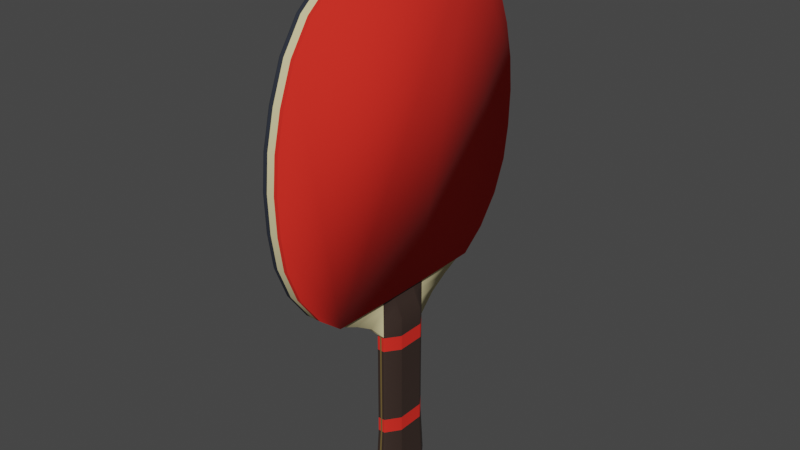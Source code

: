 # Source: Paddle.blend  (saved by Blender 3.6.11; exported with 4.5.12 LTS)
import bpy
from mathutils import Matrix  # noqa: F401  (used for matrix-valued properties, if any)

bpy.ops.wm.read_factory_settings(use_empty=True)
scene = bpy.context.scene
scene.name = 'Scene'

# ---- collections
col_collection = bpy.data.collections.new('Collection'); scene.collection.children.link(col_collection)

# ---- materials (node trees are filled in below, after node groups)
mat_red_rubber = bpy.data.materials.new('Red Rubber')
mat_red_rubber.use_transparent_shadow = False
mat_light_wood = bpy.data.materials.new('Light Wood')
mat_light_wood.use_transparent_shadow = False
mat_black_rubber = bpy.data.materials.new('Black Rubber')
mat_black_rubber.use_transparent_shadow = False
mat_drak_wood = bpy.data.materials.new('Drak Wood')
mat_drak_wood.use_transparent_shadow = False
mat_metal = bpy.data.materials.new('Metal')
mat_metal.use_transparent_shadow = False

# ---- material node trees
mat_red_rubber.use_nodes = True; mat_red_rubber.node_tree.nodes.clear()
_N = mat_red_rubber.node_tree.nodes; _L = mat_red_rubber.node_tree.links
n0 = _N.new('ShaderNodeBsdfPrincipled'); n0.name = 'Principled BSDF'; n0.location = (10, 300)
n0.distribution = 'GGX'
n0.subsurface_method = 'RANDOM_WALK_SKIN'
n0.inputs[0].default_value = (0.8, 0.0236, 0.01431, 1.0)
n0.inputs[2].default_value = 1.0
n0.inputs[3].default_value = 1.45
n0.inputs[13].default_value = 0.289
n0.inputs[27].default_value = (0.0, 0.0, 0.0, 1.0)
n0.inputs[28].default_value = 1.0
n1 = _N.new('ShaderNodeOutputMaterial'); n1.name = 'Material Output'; n1.location = (300, 300)
_L.new(n0.outputs[0], n1.inputs[0])
n1.is_active_output = True
mat_light_wood.use_nodes = True; mat_light_wood.node_tree.nodes.clear()
_N = mat_light_wood.node_tree.nodes; _L = mat_light_wood.node_tree.links
n0 = _N.new('ShaderNodeBsdfPrincipled'); n0.name = 'Principled BSDF'; n0.location = (10, 300)
n0.distribution = 'GGX'
n0.subsurface_method = 'RANDOM_WALK_SKIN'
n0.inputs[0].default_value = (0.7633, 0.6709, 0.3659, 1.0)
n0.inputs[2].default_value = 0.7202
n0.inputs[3].default_value = 1.45
n0.inputs[27].default_value = (0.0, 0.0, 0.0, 1.0)
n0.inputs[28].default_value = 1.0
n1 = _N.new('ShaderNodeOutputMaterial'); n1.name = 'Material Output'; n1.location = (300, 300)
_L.new(n0.outputs[0], n1.inputs[0])
n1.is_active_output = True
mat_black_rubber.use_nodes = True; mat_black_rubber.node_tree.nodes.clear()
_N = mat_black_rubber.node_tree.nodes; _L = mat_black_rubber.node_tree.links
n0 = _N.new('ShaderNodeBsdfPrincipled'); n0.name = 'Principled BSDF'; n0.location = (10, 300)
n0.distribution = 'GGX'
n0.subsurface_method = 'RANDOM_WALK_SKIN'
n0.inputs[0].default_value = (0.0241, 0.02883, 0.04129, 1.0)
n0.inputs[2].default_value = 0.8486
n0.inputs[3].default_value = 1.45
n0.inputs[13].default_value = 0.2615
n0.inputs[27].default_value = (0.0, 0.0, 0.0, 1.0)
n0.inputs[28].default_value = 1.0
n1 = _N.new('ShaderNodeOutputMaterial'); n1.name = 'Material Output'; n1.location = (300, 300)
_L.new(n0.outputs[0], n1.inputs[0])
n1.is_active_output = True
mat_drak_wood.use_nodes = True; mat_drak_wood.node_tree.nodes.clear()
_N = mat_drak_wood.node_tree.nodes; _L = mat_drak_wood.node_tree.links
n0 = _N.new('ShaderNodeBsdfPrincipled'); n0.name = 'Principled BSDF'; n0.location = (10, 300)
n0.distribution = 'GGX'
n0.subsurface_method = 'RANDOM_WALK_SKIN'
n0.inputs[0].default_value = (0.03942, 0.02404, 0.01883, 1.0)
n0.inputs[3].default_value = 1.45
n0.inputs[27].default_value = (0.0, 0.0, 0.0, 1.0)
n0.inputs[28].default_value = 1.0
n1 = _N.new('ShaderNodeOutputMaterial'); n1.name = 'Material Output'; n1.location = (300, 300)
_L.new(n0.outputs[0], n1.inputs[0])
n1.is_active_output = True
mat_metal.use_nodes = True; mat_metal.node_tree.nodes.clear()
_N = mat_metal.node_tree.nodes; _L = mat_metal.node_tree.links
n0 = _N.new('ShaderNodeBsdfPrincipled'); n0.name = 'Principled BSDF'; n0.location = (10, 300)
n0.distribution = 'GGX'
n0.subsurface_method = 'RANDOM_WALK_SKIN'
n0.inputs[0].default_value = (0.6166, 0.4204, 0.144, 1.0)
n0.inputs[1].default_value = 0.789
n0.inputs[2].default_value = 0.2339
n0.inputs[3].default_value = 1.45
n0.inputs[27].default_value = (0.0, 0.0, 0.0, 1.0)
n0.inputs[28].default_value = 1.0
n1 = _N.new('ShaderNodeOutputMaterial'); n1.name = 'Material Output'; n1.location = (300, 300)
_L.new(n0.outputs[0], n1.inputs[0])
n1.is_active_output = True

# ---- world
world_world = bpy.data.worlds.new('World'); scene.world = world_world
world_world.use_nodes = True; world_world.node_tree.nodes.clear()
_N = world_world.node_tree.nodes; _L = world_world.node_tree.links
n0 = _N.new('ShaderNodeOutputWorld'); n0.name = 'World Output'; n0.location = (300, 300)
n1 = _N.new('ShaderNodeBackground'); n1.name = 'Background'; n1.location = (10, 300)
n1.inputs[0].default_value = (0.05088, 0.05088, 0.05088, 1.0)
_L.new(n1.outputs[0], n0.inputs[0])
n0.is_active_output = True
world_world.color = (0.05088, 0.05088, 0.05088)
world_world.use_sun_shadow = False
world_world.sun_shadow_jitter_overblur = 0.0

# ---- meshes
me_cylinder_002 = bpy.data.meshes.new('Cylinder.002')
me_cylinder_002.from_pydata([(0.1627, 0.0, -0.008), (0.1627, 0.0, 0.008), (0.1627, -0.01432, -0.008), (0.1627, -0.01432, 0.008), (0.1627, -0.02809, -0.008), (0.1627, -0.02809, 0.008), (0.1618, -0.09074, -0.008), (0.1618, -0.09074, 0.008), (0.1419, -0.1157, -0.008), (0.1419, -0.1157, 0.008), (0.1129, -0.1372, -0.008), (0.1129, -0.1372, 0.008), (0.08006, -0.1506, -0.008), (0.08006, -0.1506, 0.008), (0.04649, -0.1558, -0.008), (0.04649, -0.1558, 0.008), (0.01023, -0.1572, -0.008), (0.01023, -0.1572, 0.008), (-0.02371, -0.1541, -0.008), (-0.02371, -0.1541, 0.008), (-0.05882, -0.1458, -0.008), (-0.05882, -0.1458, 0.008), (-0.09428, -0.1322, -0.008), (-0.09428, -0.1322, 0.008), (-0.1234, -0.1123, -0.008), (-0.1234, -0.1123, 0.008), (-0.1445, -0.08657, -0.008), (-0.1445, -0.08657, 0.008), (-0.1594, -0.05922, -0.008), (-0.1594, -0.05922, 0.008), (-0.1676, -0.03109, -0.008), (-0.1676, -0.03109, 0.008), (-0.17, 0.0, -0.008), (-0.17, 0.0, 0.008), (0.1627, 0.01432, -0.008), (0.1627, 0.01432, 0.008), (0.1627, 0.02809, -0.008), (0.1627, 0.02809, 0.008), (0.1618, 0.09074, -0.008), (0.1618, 0.09074, 0.008), (0.1419, 0.1157, -0.008), (0.1419, 0.1157, 0.008), (0.1129, 0.1372, -0.008), (0.1129, 0.1372, 0.008), (0.08006, 0.1506, -0.008), (0.08006, 0.1506, 0.008), (0.04649, 0.1558, -0.008), (0.04649, 0.1558, 0.008), (0.01023, 0.1572, -0.008), (0.01023, 0.1572, 0.008), (-0.02371, 0.1541, -0.008), (-0.02371, 0.1541, 0.008), (-0.05882, 0.1458, -0.008), (-0.05882, 0.1458, 0.008), (-0.09428, 0.1322, -0.008), (-0.09428, 0.1322, 0.008), (-0.1234, 0.1123, -0.008), (-0.1234, 0.1123, 0.008), (-0.1445, 0.08657, -0.008), (-0.1445, 0.08657, 0.008), (-0.1594, 0.05922, -0.008), (-0.1594, 0.05922, 0.008), (-0.1676, 0.03109, -0.008), (-0.1676, 0.03109, 0.008), (0.1627, 0.0, 0.003635), (0.1627, 0.0, -0.003635), (0.1627, -0.01432, 0.003635), (0.1627, -0.01432, -0.003635), (0.1627, -0.02809, 0.003635), (0.1627, -0.02809, -0.003635), (0.1618, -0.09074, 0.003635), (0.1618, -0.09074, -0.003635), (0.1419, -0.1157, 0.003787), (0.1419, -0.1157, -0.003787), (0.1129, -0.1372, 0.003787), (0.1129, -0.1372, -0.003787), (0.08006, -0.1506, 0.003787), (0.08006, -0.1506, -0.003787), (0.04649, -0.1558, 0.003787), (0.04649, -0.1558, -0.003787), (0.01023, -0.1572, 0.003787), (0.01023, -0.1572, -0.003787), (-0.02371, -0.1541, 0.003787), (-0.02371, -0.1541, -0.003787), (-0.05882, -0.1458, 0.003787), (-0.05882, -0.1458, -0.003787), (-0.09428, -0.1322, 0.003787), (-0.09428, -0.1322, -0.003787), (-0.1234, -0.1123, 0.003787), (-0.1234, -0.1123, -0.003787), (-0.1445, -0.08657, 0.003787), (-0.1445, -0.08657, -0.003787), (-0.1594, -0.05922, 0.003787), (-0.1594, -0.05922, -0.003787), (-0.1676, -0.03109, 0.003787), (-0.1676, -0.03109, -0.003787), (-0.17, 0.0, 0.003787), (-0.17, 0.0, -0.003787), (0.1627, 0.01432, 0.003635), (0.1627, 0.01432, -0.003635), (0.1627, 0.02809, 0.003635), (0.1627, 0.02809, -0.003635), (0.1618, 0.09074, 0.003635), (0.1618, 0.09074, -0.003635), (0.1419, 0.1157, 0.003787), (0.1419, 0.1157, -0.003787), (0.1129, 0.1372, 0.003787), (0.1129, 0.1372, -0.003787), (0.08006, 0.1506, 0.003787), (0.08006, 0.1506, -0.003787), (0.04649, 0.1558, 0.003787), (0.04649, 0.1558, -0.003787), (0.01023, 0.1572, 0.003787), (0.01023, 0.1572, -0.003787), (-0.02371, 0.1541, 0.003787), (-0.02371, 0.1541, -0.003787), (-0.05882, 0.1458, 0.003787), (-0.05882, 0.1458, -0.003787), (-0.09428, 0.1322, 0.003787), (-0.09428, 0.1322, -0.003787), (-0.1234, 0.1123, 0.003787), (-0.1234, 0.1123, -0.003787), (-0.1445, 0.08657, 0.003787), (-0.1445, 0.08657, -0.003787), (-0.1594, 0.05922, 0.003787), (-0.1594, 0.05922, -0.003787), (-0.1676, 0.03109, 0.003787), (-0.1676, 0.03109, -0.003787), (0.1743, -4.971e-10, 0.008136), (0.1743, -4.971e-10, -0.008136), (0.1743, -0.01432, 0.008136), (0.1743, -0.01432, -0.008136), (0.1743, -0.02809, 0.003635), (0.1743, -0.02809, -0.003635), (0.1743, -0.06426, 0.003635), (0.1743, -0.06426, -0.003635), (0.1743, 0.01432, 0.008136), (0.1743, 0.01432, -0.008136), (0.1743, 0.02809, 0.003635), (0.1743, 0.02809, -0.003635), (0.1743, 0.06426, 0.003635), (0.1743, 0.06426, -0.003635), (0.1861, -6.033e-10, 0.01363), (0.1861, -6.033e-10, -0.01363), (0.1861, -0.01432, 0.01363), (0.1861, -0.01432, -0.01363), (0.1861, -0.02809, 0.003635), (0.1861, -0.02809, -0.003635), (0.1861, -0.045, 0.003635), (0.1861, -0.045, -0.003635), (0.1861, 0.01432, 0.01363), (0.1861, 0.01432, -0.01363), (0.1861, 0.02809, 0.003635), (0.1861, 0.02809, -0.003635), (0.1861, 0.045, 0.003635), (0.1861, 0.045, -0.003635), (0.2035, -4.049e-10, 0.01363), (0.2035, -4.049e-10, -0.01363), (0.2035, -0.01432, 0.01363), (0.2035, -0.01432, -0.01363), (0.2035, -0.02809, 0.003635), (0.2035, -0.02809, -0.003635), (0.2035, 0.01432, 0.01363), (0.2035, 0.01432, -0.01363), (0.2035, 0.02809, 0.003635), (0.2035, 0.02809, -0.003635), (0.3134, -4.049e-10, 0.01363), (0.3134, -4.049e-10, -0.01363), (0.3134, -0.01432, 0.01363), (0.3134, -0.01432, -0.01363), (0.3134, -0.02809, 0.003635), (0.3134, -0.02809, -0.003635), (0.3134, 0.01432, 0.01363), (0.3134, 0.01432, -0.01363), (0.3134, 0.02809, 0.003635), (0.3134, 0.02809, -0.003635), (0.3653, -3.052e-10, 0.01535), (0.3653, -3.052e-10, -0.01535), (0.3653, -0.01614, 0.01535), (0.3653, -0.01614, -0.01535), (0.3653, -0.03165, 0.004096), (0.3653, -0.03165, -0.004096), (0.3653, 0.01614, 0.01535), (0.3653, 0.01614, -0.01535), (0.3653, 0.03165, 0.004096), (0.3653, 0.03165, -0.004096), (0.1627, -0.01289, -0.008), (0.1627, -0.01289, 0.008), (0.1627, -0.01289, -0.003635), (0.1627, -0.01289, 0.003635), (0.1743, -0.01289, -0.008136), (0.1743, -0.01289, 0.008136), (0.1861, -0.01289, -0.01363), (0.1861, -0.01289, 0.01363), (0.2035, -0.01289, -0.01363), (0.2035, -0.01289, 0.01363), (0.3134, -0.01289, -0.01363), (0.3134, -0.01289, 0.01363), (0.3653, -0.01452, -0.01535), (0.3653, -0.01452, 0.01535), (0.1627, 0.01289, -0.008), (0.1627, 0.01289, 0.008), (0.1627, 0.01289, -0.003635), (0.1627, 0.01289, 0.003635), (0.1743, 0.01289, -0.008136), (0.1743, 0.01289, 0.008136), (0.1861, 0.01289, -0.01363), (0.1861, 0.01289, 0.01363), (0.2035, 0.01289, -0.01363), (0.2035, 0.01289, 0.01363), (0.3134, 0.01289, -0.01363), (0.3134, 0.01289, 0.01363), (0.3653, 0.01452, -0.01535), (0.3653, 0.01452, 0.01535), (0.1627, -0.02671, -0.008), (0.1627, -0.02671, 0.008), (0.1627, -0.02671, -0.003635), (0.1627, -0.02671, 0.003635), (0.1743, -0.02671, -0.004085), (0.1743, -0.02671, 0.004085), (0.1861, -0.02671, -0.004634), (0.1861, -0.02671, 0.004634), (0.2035, -0.02671, -0.004634), (0.2035, -0.02671, 0.004634), (0.3134, -0.02671, -0.004634), (0.3134, -0.02671, 0.004634), (0.3653, -0.0301, -0.005221), (0.3653, -0.0301, 0.005221), (0.1627, 0.02671, -0.008), (0.1627, 0.02671, 0.008), (0.1627, 0.02671, -0.003635), (0.1627, 0.02671, 0.003635), (0.1743, 0.02671, -0.004085), (0.1743, 0.02671, 0.004085), (0.1861, 0.02671, -0.004634), (0.1861, 0.02671, 0.004634), (0.2035, 0.02671, -0.004634), (0.2035, 0.02671, 0.004634), (0.3134, 0.02671, -0.004634), (0.3134, 0.02671, 0.004634), (0.3653, 0.0301, -0.005221), (0.3653, 0.0301, 0.005221), (0.163, -0.08809, 0.003635), (0.1639, 0.02809, 0.003635), (0.1639, 0.01432, 0.004085), (0.163, -0.08809, -0.003635), (0.1639, -0.02809, -0.003635), (0.1639, -0.02809, 0.003635), (0.1639, 0.01432, -0.004085), (0.1639, -4.971e-11, -0.004085), (0.1639, -0.01432, -0.004085), (0.1639, -4.971e-11, 0.004085), (0.1639, -0.01432, 0.004085), (0.163, 0.08809, -0.003635), (0.1639, 0.02809, -0.003635), (0.163, 0.08809, 0.003635), (0.1639, -0.01289, 0.004085), (0.1639, -0.01289, -0.004085), (0.1639, 0.01289, -0.004085), (0.1639, 0.01289, 0.004085), (0.1639, -0.02671, 0.00368), (0.1639, -0.02671, -0.00368), (0.1639, 0.02671, -0.00368), (0.1639, 0.02671, 0.00368), (0.1627, 0.0, -0.007345), (0.1627, -0.01432, -0.007345), (0.1627, -0.02809, -0.007345), (0.1618, -0.09074, -0.007345), (0.1419, -0.1157, -0.007368), (0.1129, -0.1372, -0.007368), (0.08006, -0.1506, -0.007368), (0.04649, -0.1558, -0.007368), (0.01023, -0.1572, -0.007368), (-0.02371, -0.1541, -0.007368), (-0.05882, -0.1458, -0.007368), (-0.09428, -0.1322, -0.007368), (-0.1234, -0.1123, -0.007368), (-0.1445, -0.08657, -0.007368), (-0.1594, -0.05922, -0.007368), (-0.1676, -0.03109, -0.007368), (-0.17, 0.0, -0.007368), (0.1627, 0.01432, -0.007345), (0.1627, 0.02809, -0.007345), (0.1618, 0.09074, -0.007345), (0.1419, 0.1157, -0.007368), (0.1129, 0.1372, -0.007368), (0.08006, 0.1506, -0.007368), (0.04649, 0.1558, -0.007368), (0.01023, 0.1572, -0.007368), (-0.02371, 0.1541, -0.007368), (-0.05882, 0.1458, -0.007368), (-0.09428, 0.1322, -0.007368), (-0.1234, 0.1123, -0.007368), (-0.1445, 0.08657, -0.007368), (-0.1594, 0.05922, -0.007368), (-0.1676, 0.03109, -0.007368), (0.1627, -0.01289, -0.007345), (0.1627, 0.01289, -0.007345), (0.1627, -0.02671, -0.007345), (0.1627, 0.02671, -0.007345), (0.1627, 0.0, 0.007345), (0.1627, -0.01432, 0.007345), (0.1627, -0.02809, 0.007345), (0.1618, -0.09074, 0.007345), (0.1419, -0.1157, 0.007368), (0.1129, -0.1372, 0.007368), (0.08006, -0.1506, 0.007368), (0.04649, -0.1558, 0.007368), (0.01023, -0.1572, 0.007368), (-0.02371, -0.1541, 0.007368), (-0.05882, -0.1458, 0.007368), (-0.09428, -0.1322, 0.007368), (-0.1234, -0.1123, 0.007368), (-0.1445, -0.08657, 0.007368), (-0.1594, -0.05922, 0.007368), (-0.1676, -0.03109, 0.007368), (-0.17, 0.0, 0.007368), (0.1627, 0.01432, 0.007345), (0.1627, 0.02809, 0.007345), (0.1618, 0.09074, 0.007345), (0.1419, 0.1157, 0.007368), (0.1129, 0.1372, 0.007368), (0.08006, 0.1506, 0.007368), (0.04649, 0.1558, 0.007368), (0.01023, 0.1572, 0.007368), (-0.02371, 0.1541, 0.007368), (-0.05882, 0.1458, 0.007368), (-0.09428, 0.1322, 0.007368), (-0.1234, 0.1123, 0.007368), (-0.1445, 0.08657, 0.007368), (-0.1594, 0.05922, 0.007368), (-0.1676, 0.03109, 0.007368), (0.1627, -0.01289, 0.007345), (0.1627, 0.01289, 0.007345), (0.1627, -0.02671, 0.007345), (0.1627, 0.02671, 0.007345), (0.3614, 0.03138, 0.004061), (0.3614, -3.127e-10, -0.01522), (0.3614, 0.016, -0.01522), (0.3614, 0.03138, -0.004061), (0.3614, -0.016, -0.01522), (0.3614, -3.127e-10, 0.01522), (0.3614, 0.016, 0.01522), (0.3614, -0.03138, -0.004061), (0.3614, -0.03138, 0.004061), (0.3614, -0.016, 0.01522), (0.3614, -0.0144, 0.01522), (0.3614, -0.0144, -0.01522), (0.3614, 0.0144, -0.01522), (0.3614, 0.0144, 0.01522), (0.3614, -0.02984, 0.005177), (0.3614, -0.02984, -0.005177), (0.3614, 0.02984, 0.005177), (0.3614, 0.02984, -0.005177), (0.2046, 0.02809, 0.003635), (0.2046, -0.01432, -0.01363), (0.2046, -4.049e-10, -0.01363), (0.2046, 0.02809, -0.003635), (0.2046, 0.01432, -0.01363), (0.2046, -0.01432, 0.01363), (0.2046, -4.049e-10, 0.01363), (0.2046, -0.02809, -0.003635), (0.2046, -0.02809, 0.003635), (0.2046, 0.01432, 0.01363), (0.2046, -0.01289, -0.01363), (0.2046, -0.01289, 0.01363), (0.2046, 0.01289, 0.01363), (0.2046, 0.01289, -0.01363), (0.2046, -0.02671, 0.004634), (0.2046, -0.02671, -0.004634), (0.2046, 0.02671, 0.004634), (0.2046, 0.02671, -0.004634), (0.1618, -0.09074, 0.00285), (0.1618, -0.09074, -0.00285), (0.1419, -0.1157, 0.002969), (0.1419, -0.1157, -0.002969), (0.1129, -0.1372, 0.002969), (0.1129, -0.1372, -0.002969), (0.08006, -0.1506, 0.002969), (0.08006, -0.1506, -0.002969), (0.04649, -0.1558, 0.002969), (0.04649, -0.1558, -0.002969), (0.01023, -0.1572, 0.002969), (0.01023, -0.1572, -0.002969), (-0.02371, -0.1541, 0.002969), (-0.02371, -0.1541, -0.002969), (-0.05882, -0.1458, 0.002969), (-0.05882, -0.1458, -0.002969), (-0.09428, -0.1322, 0.002969), (-0.09428, -0.1322, -0.002969), (-0.1234, -0.1123, 0.002969), (-0.1234, -0.1123, -0.002969), (-0.1445, -0.08657, 0.002969), (-0.1445, -0.08657, -0.002969), (-0.1594, -0.05922, 0.002969), (-0.1594, -0.05922, -0.002969), (-0.1676, -0.03109, 0.002969), (-0.1676, -0.03109, -0.002969), (-0.17, 0.0, 0.002969), (-0.17, 0.0, -0.002969), (0.1618, 0.09074, 0.00285), (0.1618, 0.09074, -0.00285), (0.1419, 0.1157, 0.002969), (0.1419, 0.1157, -0.002969), (0.1129, 0.1372, 0.002969), (0.1129, 0.1372, -0.002969), (0.08006, 0.1506, 0.002969), (0.08006, 0.1506, -0.002969), (0.04649, 0.1558, 0.002969), (0.04649, 0.1558, -0.002969), (0.01023, 0.1572, 0.002969), (0.01023, 0.1572, -0.002969), (-0.02371, 0.1541, 0.002969), (-0.02371, 0.1541, -0.002969), (-0.05882, 0.1458, 0.002969), (-0.05882, 0.1458, -0.002969), (-0.09428, 0.1322, 0.002969), (-0.09428, 0.1322, -0.002969), (-0.1234, 0.1123, 0.002969), (-0.1234, 0.1123, -0.002969), (-0.1445, 0.08657, 0.002969), (-0.1445, 0.08657, -0.002969), (-0.1594, 0.05922, 0.002969), (-0.1594, 0.05922, -0.002969), (-0.1676, 0.03109, 0.002969), (-0.1676, 0.03109, -0.002969), (0.1743, -0.06426, 0.00285), (0.1743, -0.06426, -0.00285), (0.1743, 0.06426, 0.00285), (0.1743, 0.06426, -0.00285), (0.1861, -0.045, 0.00285), (0.1861, -0.045, -0.00285), (0.1861, 0.045, 0.00285), (0.1861, 0.045, -0.00285), (0.2035, -0.02809, 0.00285), (0.2035, -0.02809, -0.00285), (0.2035, 0.02809, 0.00285), (0.2035, 0.02809, -0.00285), (0.3134, -0.02809, 0.00285), (0.3134, -0.02809, -0.00285), (0.3134, 0.02809, 0.00285), (0.3134, 0.02809, -0.00285), (0.3653, -0.03165, 0.003211), (0.3653, -0.03165, -0.003211), (0.3653, -0.01614, 0.01204), (0.3653, -0.01614, -0.01204), (0.3653, -3.052e-10, 0.01204), (0.3653, -3.052e-10, -0.01204), (0.3653, 0.01614, 0.01204), (0.3653, 0.01614, -0.01204), (0.3653, 0.03165, 0.003211), (0.3653, 0.03165, -0.003211), (0.3653, -0.01452, 0.01204), (0.3653, -0.01452, -0.01204), (0.3653, 0.01452, -0.01204), (0.3653, 0.01452, 0.01204), (0.3653, -0.0301, 0.004093), (0.3653, -0.0301, -0.004093), (0.3653, 0.0301, -0.004093), (0.3653, 0.0301, 0.004093), (0.163, 0.08809, 0.00285), (0.163, 0.08809, -0.00285), (0.163, -0.08809, -0.00285), (0.163, -0.08809, 0.00285), (0.3614, -0.03138, -0.003184), (0.3614, -0.03138, 0.003184), (0.3614, 0.03138, 0.003184), (0.3614, 0.03138, -0.003184), (0.2046, -0.02809, -0.00285), (0.2046, -0.02809, 0.00285), (0.2046, 0.02809, 0.00285), (0.2046, 0.02809, -0.00285), (0.2194, 0.02809, 0.003635), (0.2985, 0.02809, 0.003635), (0.2194, -4.049e-10, -0.01363), (0.2985, -4.049e-10, -0.01363), (0.2194, 0.01432, -0.01363), (0.2985, 0.01432, -0.01363), (0.2194, -0.01432, 0.01363), (0.2985, -0.01432, 0.01363), (0.2194, -0.01289, -0.01363), (0.2985, -0.01289, -0.01363), (0.2194, -0.01289, 0.01363), (0.2985, -0.01289, 0.01363), (0.2194, 0.01289, 0.01363), (0.2985, 0.01289, 0.01363), (0.2194, 0.01289, -0.01363), (0.2985, 0.01289, -0.01363), (0.2194, -0.02671, 0.004634), (0.2985, -0.02671, 0.004634), (0.2194, -0.02671, -0.004634), (0.2985, -0.02671, -0.004634), (0.2194, 0.02671, 0.004634), (0.2985, 0.02671, 0.004634), (0.2194, 0.02671, -0.004634), (0.2985, 0.02671, -0.004634), (0.2985, -0.01432, -0.01363), (0.2194, -0.01432, -0.01363), (0.2985, 0.02809, -0.003635), (0.2194, 0.02809, -0.003635), (0.2985, -4.049e-10, 0.01363), (0.2194, -4.049e-10, 0.01363), (0.2985, -0.02809, -0.003635), (0.2194, -0.02809, -0.003635), (0.2985, -0.02809, 0.003635), (0.2194, -0.02809, 0.003635), (0.2985, 0.01432, 0.01363), (0.2194, 0.01432, 0.01363), (0.2194, -0.02809, 0.00285), (0.2985, -0.02809, 0.00285), (0.2194, -0.02809, -0.00285), (0.2985, -0.02809, -0.00285), (0.2194, 0.02809, -0.00285), (0.2985, 0.02809, -0.00285), (0.2194, 0.02809, 0.00285), (0.2985, 0.02809, 0.00285), (0.1618, -0.09074, 0.0009499), (0.1618, -0.09074, -0.0009499), (0.1419, -0.1157, 0.0009896), (0.1419, -0.1157, -0.0009896), (0.1129, -0.1372, 0.0009896), (0.1129, -0.1372, -0.0009896), (0.08006, -0.1506, 0.0009896), (0.08006, -0.1506, -0.0009896), (0.04649, -0.1558, 0.0009896), (0.04649, -0.1558, -0.0009896), (0.01023, -0.1572, 0.0009896), (0.01023, -0.1572, -0.0009896), (-0.02371, -0.1541, 0.0009895), (-0.02371, -0.1541, -0.0009896), (-0.05882, -0.1458, 0.0009895), (-0.05882, -0.1458, -0.0009896), (-0.09428, -0.1322, 0.0009895), (-0.09428, -0.1322, -0.0009896), (-0.1234, -0.1123, 0.0009895), (-0.1234, -0.1123, -0.0009896), (-0.1445, -0.08657, 0.0009895), (-0.1445, -0.08657, -0.0009896), (-0.1594, -0.05922, 0.0009895), (-0.1594, -0.05922, -0.0009896), (-0.1676, -0.03109, 0.0009895), (-0.1676, -0.03109, -0.0009896), (-0.17, 0.0, 0.0009895), (-0.17, 0.0, -0.0009896), (0.1618, 0.09074, 0.0009499), (0.1618, 0.09074, -0.0009499), (0.1419, 0.1157, 0.0009896), (0.1419, 0.1157, -0.0009896), (0.1129, 0.1372, 0.0009896), (0.1129, 0.1372, -0.0009896), (0.08006, 0.1506, 0.0009896), (0.08006, 0.1506, -0.0009896), (0.04649, 0.1558, 0.0009896), (0.04649, 0.1558, -0.0009896), (0.01023, 0.1572, 0.0009896), (0.01023, 0.1572, -0.0009896), (-0.02371, 0.1541, 0.0009895), (-0.02371, 0.1541, -0.0009896), (-0.05882, 0.1458, 0.0009895), (-0.05882, 0.1458, -0.0009896), (-0.09428, 0.1322, 0.0009895), (-0.09428, 0.1322, -0.0009896), (-0.1234, 0.1123, 0.0009895), (-0.1234, 0.1123, -0.0009896), (-0.1445, 0.08657, 0.0009895), (-0.1445, 0.08657, -0.0009896), (-0.1594, 0.05922, 0.0009895), (-0.1594, 0.05922, -0.0009896), (-0.1676, 0.03109, 0.0009895), (-0.1676, 0.03109, -0.0009896), (0.1743, -0.06426, 0.0009499), (0.1743, -0.06426, -0.0009499), (0.1743, 0.06426, 0.0009499), (0.1743, 0.06426, -0.0009499), (0.1861, -0.045, 0.0009499), (0.1861, -0.045, -0.0009499), (0.1861, 0.045, 0.0009499), (0.1861, 0.045, -0.0009499), (0.2035, -0.02809, 0.0009499), (0.2035, -0.02809, -0.0009499), (0.2035, 0.02809, 0.0009499), (0.2035, 0.02809, -0.0009499), (0.3134, -0.02809, 0.0009499), (0.3134, -0.02809, -0.0009499), (0.3134, 0.02809, 0.0009499), (0.3134, 0.02809, -0.0009499), (0.3653, -0.03165, 0.00107), (0.3653, -0.03165, -0.00107), (0.3653, -0.01614, 0.001201), (0.3653, -0.01614, -0.0012), (0.3653, -3.052e-10, 0.001201), (0.3653, -3.052e-10, -0.0012), (0.3653, 0.01614, 0.001201), (0.3653, 0.01614, -0.0012), (0.3653, 0.03165, 0.00107), (0.3653, 0.03165, -0.00107), (0.3653, -0.01452, 0.001201), (0.3653, -0.01452, -0.0012), (0.3653, 0.01452, -0.0012), (0.3653, 0.01452, 0.001201), (0.3653, -0.0301, 0.001201), (0.3653, -0.0301, -0.0012), (0.3653, 0.0301, -0.0012), (0.3653, 0.0301, 0.001201), (0.163, 0.08809, 0.0009499), (0.163, 0.08809, -0.0009499), (0.163, -0.08809, -0.0009499), (0.163, -0.08809, 0.0009499), (0.3614, -0.03138, -0.001061), (0.3614, -0.03138, 0.001061), (0.3614, 0.03138, 0.001061), (0.3614, 0.03138, -0.001061), (0.2046, -0.02809, -0.0009499), (0.2046, -0.02809, 0.0009499), (0.2046, 0.02809, 0.0009499), (0.2046, 0.02809, -0.0009499), (0.2194, 0.02809, 0.0009499), (0.2194, 0.02809, -0.0009499), (0.2985, 0.02809, 0.0009499), (0.2985, 0.02809, -0.0009499), (0.2194, -0.02809, -0.0009499), (0.2194, -0.02809, 0.0009499), (0.2985, -0.02809, -0.0009499), (0.2985, -0.02809, 0.0009499)], [], [(332, 187, 3, 301), (334, 215, 5, 302), (302, 5, 7, 303), (303, 7, 9, 304), (304, 9, 11, 305), (305, 11, 13, 306), (306, 13, 15, 307), (307, 15, 17, 308), (308, 17, 19, 309), (309, 19, 21, 310), (310, 21, 23, 311), (311, 23, 25, 312), (312, 25, 27, 313), (313, 27, 29, 314), (314, 29, 31, 315), (315, 31, 33, 316), (333, 317, 35, 201), (335, 318, 37, 229), (318, 319, 39, 37), (319, 320, 41, 39), (320, 321, 43, 41), (321, 322, 45, 43), (322, 323, 47, 45), (323, 324, 49, 47), (324, 325, 51, 49), (325, 326, 53, 51), (326, 327, 55, 53), (327, 328, 57, 55), (328, 329, 59, 57), (329, 330, 61, 59), (330, 331, 63, 61), (331, 316, 33, 63), (1, 201, 35, 229, 37, 39, 41, 43, 45, 47, 49, 51, 53, 55, 57, 59, 61, 63, 33, 31, 29, 27, 25, 23, 21, 19, 17, 15, 13, 11, 9, 7, 5, 215, 3, 187), (2, 214, 4, 6, 8, 10, 12, 14, 16, 18, 20, 22, 24, 26, 28, 30, 32, 62, 60, 58, 56, 54, 52, 50, 48, 46, 44, 42, 40, 38, 36, 228, 34, 200, 0, 186), (295, 280, 97, 127), (424, 398, 96, 126), (294, 295, 127, 125), (422, 424, 126, 124), (293, 294, 125, 123), (420, 422, 124, 122), (292, 293, 123, 121), (418, 420, 122, 120), (291, 292, 121, 119), (416, 418, 120, 118), (290, 291, 119, 117), (414, 416, 118, 116), (289, 290, 117, 115), (412, 414, 116, 114), (288, 289, 115, 113), (410, 412, 114, 112), (287, 288, 113, 111), (408, 410, 112, 110), (286, 287, 111, 109), (406, 408, 110, 108), (285, 286, 109, 107), (404, 406, 108, 106), (284, 285, 107, 105), (402, 404, 106, 104), (283, 284, 105, 103), (400, 402, 104, 102), (282, 283, 103, 101), (259, 251, 128, 205), (299, 282, 101, 230), (261, 250, 131, 218), (297, 281, 99, 202), (258, 248, 137, 204), (279, 95, 97, 280), (396, 94, 96, 398), (278, 93, 95, 279), (394, 92, 94, 396), (277, 91, 93, 278), (392, 90, 92, 394), (276, 89, 91, 277), (390, 88, 90, 392), (275, 87, 89, 276), (388, 86, 88, 390), (274, 85, 87, 275), (386, 84, 86, 388), (273, 83, 85, 274), (384, 82, 84, 386), (272, 81, 83, 273), (382, 80, 82, 384), (271, 79, 81, 272), (380, 78, 80, 382), (270, 77, 79, 271), (378, 76, 78, 380), (269, 75, 77, 270), (376, 74, 76, 378), (268, 73, 75, 269), (374, 72, 74, 376), (267, 71, 73, 268), (372, 70, 72, 374), (266, 69, 71, 267), (247, 242, 134, 132), (298, 216, 69, 266), (263, 244, 136, 233), (296, 188, 67, 265), (245, 246, 133, 135), (191, 130, 144, 193), (427, 135, 149, 431), (233, 136, 150, 235), (190, 129, 143, 192), (232, 139, 153, 234), (219, 132, 146, 221), (260, 247, 132, 219), (462, 245, 135, 427), (257, 249, 129, 190), (256, 252, 130, 191), (254, 253, 141, 139), (460, 255, 140, 428), (255, 243, 138, 140), (262, 254, 139, 232), (432, 154, 164, 436), (149, 147, 161), (207, 142, 156, 209), (206, 151, 163, 208), (193, 144, 158, 195), (431, 149, 161, 435), (204, 137, 151, 206), (205, 128, 142, 207), (135, 133, 147, 149), (428, 140, 154, 432), (132, 134, 148, 146), (139, 141, 155, 153), (218, 131, 145, 220), (140, 138, 152, 154), (349, 341, 176, 213), (483, 479, 168, 197), (487, 477, 173, 210), (515, 473, 174, 440), (481, 475, 167, 196), (146, 148, 160), (153, 155, 165), (220, 145, 159, 222), (154, 152, 164), (221, 146, 160, 223), (234, 153, 165, 236), (192, 143, 157, 194), (235, 150, 162, 237), (347, 337, 177, 198), (466, 336, 184, 450), (348, 338, 183, 212), (491, 496, 169, 224), (511, 502, 171, 439), (485, 500, 166, 211), (495, 498, 175, 238), (489, 504, 170, 225), (493, 506, 172, 239), (459, 450, 184, 241), (455, 448, 182, 213), (456, 227, 180, 442), (452, 199, 178, 444), (464, 343, 181, 443), (353, 339, 185, 240), (346, 345, 178, 199), (351, 340, 179, 226), (352, 342, 182, 241), (350, 344, 180, 227), (341, 346, 199, 176), (446, 176, 199, 452), (340, 347, 198, 179), (145, 192, 194, 159), (496, 481, 196, 169), (500, 483, 197, 166), (142, 193, 195, 156), (251, 256, 191, 128), (250, 257, 190, 131), (131, 190, 192, 145), (128, 191, 193, 142), (264, 65, 188, 296), (300, 1, 187, 332), (446, 455, 213, 176), (506, 485, 211, 172), (337, 348, 212, 177), (475, 487, 210, 167), (342, 349, 213, 182), (136, 205, 207, 150), (129, 204, 206, 143), (143, 206, 208, 157), (150, 207, 209, 162), (249, 258, 204, 129), (264, 297, 202, 65), (244, 259, 205, 136), (300, 333, 201, 1), (345, 350, 227, 178), (343, 351, 226, 181), (444, 178, 227, 456), (479, 489, 225, 168), (502, 491, 224, 171), (144, 221, 223, 158), (147, 220, 222, 161), (133, 218, 220, 147), (252, 260, 219, 130), (130, 219, 221, 144), (265, 67, 216, 298), (246, 261, 218, 133), (301, 3, 215, 334), (336, 352, 241, 184), (338, 353, 240, 183), (448, 459, 241, 182), (473, 493, 239, 174), (477, 495, 238, 173), (152, 235, 237, 164), (151, 234, 236, 163), (248, 262, 232, 137), (137, 232, 234, 151), (138, 233, 235, 152), (243, 263, 233, 138), (281, 299, 230, 99), (317, 335, 229, 35), (100, 231, 263, 243), (99, 230, 262, 248), (69, 216, 261, 246), (66, 217, 260, 252), (98, 203, 259, 244), (65, 202, 258, 249), (67, 188, 257, 250), (64, 189, 256, 251), (230, 101, 254, 262), (102, 100, 243, 255), (400, 102, 255, 460), (101, 103, 253, 254), (189, 66, 252, 256), (188, 65, 249, 257), (373, 71, 245, 462), (217, 68, 247, 260), (71, 69, 246, 245), (231, 98, 244, 263), (68, 70, 242, 247), (202, 99, 248, 258), (216, 67, 250, 261), (203, 64, 251, 259), (34, 228, 299, 281), (2, 265, 298, 214), (0, 200, 297, 264), (0, 264, 296, 186), (186, 296, 265, 2), (214, 298, 266, 4), (4, 266, 267, 6), (6, 267, 268, 8), (8, 268, 269, 10), (10, 269, 270, 12), (12, 270, 271, 14), (14, 271, 272, 16), (16, 272, 273, 18), (18, 273, 274, 20), (20, 274, 275, 22), (22, 275, 276, 24), (24, 276, 277, 26), (26, 277, 278, 28), (28, 278, 279, 30), (30, 279, 280, 32), (200, 34, 281, 297), (228, 36, 282, 299), (36, 38, 283, 282), (38, 40, 284, 283), (40, 42, 285, 284), (42, 44, 286, 285), (44, 46, 287, 286), (46, 48, 288, 287), (48, 50, 289, 288), (50, 52, 290, 289), (52, 54, 291, 290), (54, 56, 292, 291), (56, 58, 293, 292), (58, 60, 294, 293), (60, 62, 295, 294), (62, 32, 280, 295), (98, 231, 335, 317), (66, 301, 334, 217), (64, 203, 333, 300), (64, 300, 332, 189), (126, 96, 316, 331), (124, 126, 331, 330), (122, 124, 330, 329), (120, 122, 329, 328), (118, 120, 328, 327), (116, 118, 327, 326), (114, 116, 326, 325), (112, 114, 325, 324), (110, 112, 324, 323), (108, 110, 323, 322), (106, 108, 322, 321), (104, 106, 321, 320), (102, 104, 320, 319), (100, 102, 319, 318), (231, 100, 318, 335), (203, 98, 317, 333), (94, 315, 316, 96), (92, 314, 315, 94), (90, 313, 314, 92), (88, 312, 313, 90), (86, 311, 312, 88), (84, 310, 311, 86), (82, 309, 310, 84), (80, 308, 309, 82), (78, 307, 308, 80), (76, 306, 307, 78), (74, 305, 306, 76), (72, 304, 305, 74), (70, 303, 304, 72), (68, 302, 303, 70), (217, 334, 302, 68), (189, 332, 301, 66), (173, 238, 353, 338), (174, 239, 352, 336), (171, 224, 351, 343), (168, 225, 350, 345), (172, 211, 349, 342), (167, 210, 348, 337), (169, 196, 347, 340), (166, 197, 346, 341), (225, 170, 344, 350), (239, 172, 342, 352), (224, 169, 340, 351), (197, 168, 345, 346), (238, 175, 339, 353), (439, 171, 343, 464), (210, 173, 338, 348), (440, 174, 336, 466), (196, 167, 337, 347), (211, 166, 341, 349), (163, 236, 371, 358), (164, 237, 370, 354), (161, 222, 369, 361), (158, 223, 368, 359), (157, 208, 367, 356), (162, 209, 366, 363), (156, 195, 365, 360), (159, 194, 364, 355), (237, 162, 363, 370), (223, 160, 362, 368), (236, 165, 357, 371), (209, 156, 360, 366), (435, 161, 361, 468), (222, 159, 355, 369), (194, 157, 356, 364), (436, 164, 354, 470), (208, 163, 358, 367), (195, 158, 359, 365), (165, 437, 471, 357), (580, 436, 470, 614), (160, 434, 469, 362), (579, 435, 468, 612), (175, 441, 467, 339), (584, 440, 466, 610), (170, 438, 465, 344), (583, 439, 464, 608), (70, 372, 463, 242), (517, 373, 462, 606), (103, 401, 461, 253), (544, 400, 460, 604), (183, 240, 458, 449), (592, 603, 459, 448), (179, 445, 457, 226), (588, 444, 456, 600), (177, 212, 454, 447), (590, 599, 455, 446), (177, 447, 453, 198), (590, 446, 452, 596), (344, 465, 442, 180), (608, 464, 443, 587), (198, 453, 445, 179), (596, 452, 444, 588), (226, 457, 443, 181), (600, 456, 442, 586), (212, 183, 449, 454), (599, 592, 448, 455), (240, 185, 451, 458), (603, 594, 450, 459), (504, 509, 438, 170), (622, 511, 439, 583), (339, 467, 451, 185), (610, 466, 450, 594), (498, 513, 441, 175), (618, 515, 440, 584), (141, 429, 433, 155), (572, 428, 432, 576), (148, 430, 434, 160), (575, 431, 435, 579), (155, 433, 437, 165), (576, 432, 436, 580), (253, 461, 429, 141), (604, 460, 428, 572), (242, 463, 426, 134), (606, 462, 427, 571), (134, 426, 430, 148), (571, 427, 431, 575), (71, 373, 375, 73), (516, 372, 374, 518), (73, 375, 377, 75), (518, 374, 376, 520), (75, 377, 379, 77), (520, 376, 378, 522), (77, 379, 381, 79), (522, 378, 380, 524), (79, 381, 383, 81), (524, 380, 382, 526), (81, 383, 385, 83), (526, 382, 384, 528), (83, 385, 387, 85), (528, 384, 386, 530), (85, 387, 389, 87), (530, 386, 388, 532), (87, 389, 391, 89), (532, 388, 390, 534), (89, 391, 393, 91), (534, 390, 392, 536), (91, 393, 395, 93), (536, 392, 394, 538), (93, 395, 397, 95), (538, 394, 396, 540), (95, 397, 399, 97), (540, 396, 398, 542), (103, 105, 403, 401), (544, 546, 402, 400), (105, 107, 405, 403), (546, 548, 404, 402), (107, 109, 407, 405), (548, 550, 406, 404), (109, 111, 409, 407), (550, 552, 408, 406), (111, 113, 411, 409), (552, 554, 410, 408), (113, 115, 413, 411), (554, 556, 412, 410), (115, 117, 415, 413), (556, 558, 414, 412), (117, 119, 417, 415), (558, 560, 416, 414), (119, 121, 419, 417), (560, 562, 418, 416), (121, 123, 421, 419), (562, 564, 420, 418), (123, 125, 423, 421), (564, 566, 422, 420), (125, 127, 425, 423), (566, 568, 424, 422), (127, 97, 399, 425), (568, 542, 398, 424), (614, 470, 514, 616), (616, 514, 515, 618), (357, 471, 512, 499), (499, 512, 513, 498), (612, 468, 510, 620), (620, 510, 511, 622), (362, 469, 508, 505), (505, 508, 509, 504), (358, 371, 494, 476), (476, 494, 495, 477), (354, 370, 492, 472), (472, 492, 493, 473), (361, 369, 490, 503), (503, 490, 491, 502), (359, 368, 488, 478), (478, 488, 489, 479), (356, 367, 486, 474), (474, 486, 487, 475), (363, 366, 484, 507), (507, 484, 485, 506), (360, 365, 482, 501), (501, 482, 483, 500), (355, 364, 480, 497), (497, 480, 481, 496), (370, 363, 507, 492), (492, 507, 506, 493), (368, 362, 505, 488), (488, 505, 504, 489), (371, 357, 499, 494), (494, 499, 498, 495), (366, 360, 501, 484), (484, 501, 500, 485), (468, 361, 503, 510), (510, 503, 502, 511), (369, 355, 497, 490), (490, 497, 496, 491), (364, 356, 474, 480), (480, 474, 475, 481), (470, 354, 472, 514), (514, 472, 473, 515), (367, 358, 476, 486), (486, 476, 477, 487), (365, 359, 478, 482), (482, 478, 479, 483), (508, 621, 623, 509), (621, 620, 622, 623), (469, 613, 621, 508), (613, 612, 620, 621), (512, 617, 619, 513), (617, 616, 618, 619), (471, 615, 617, 512), (615, 614, 616, 617), (425, 399, 543, 569), (569, 543, 542, 568), (423, 425, 569, 567), (567, 569, 568, 566), (421, 423, 567, 565), (565, 567, 566, 564), (419, 421, 565, 563), (563, 565, 564, 562), (417, 419, 563, 561), (561, 563, 562, 560), (415, 417, 561, 559), (559, 561, 560, 558), (413, 415, 559, 557), (557, 559, 558, 556), (411, 413, 557, 555), (555, 557, 556, 554), (409, 411, 555, 553), (553, 555, 554, 552), (407, 409, 553, 551), (551, 553, 552, 550), (405, 407, 551, 549), (549, 551, 550, 548), (403, 405, 549, 547), (547, 549, 548, 546), (401, 403, 547, 545), (545, 547, 546, 544), (397, 541, 543, 399), (541, 540, 542, 543), (395, 539, 541, 397), (539, 538, 540, 541), (393, 537, 539, 395), (537, 536, 538, 539), (391, 535, 537, 393), (535, 534, 536, 537), (389, 533, 535, 391), (533, 532, 534, 535), (387, 531, 533, 389), (531, 530, 532, 533), (385, 529, 531, 387), (529, 528, 530, 531), (383, 527, 529, 385), (527, 526, 528, 529), (381, 525, 527, 383), (525, 524, 526, 527), (379, 523, 525, 381), (523, 522, 524, 525), (377, 521, 523, 379), (521, 520, 522, 523), (375, 519, 521, 377), (519, 518, 520, 521), (373, 517, 519, 375), (517, 516, 518, 519), (426, 570, 574, 430), (570, 571, 575, 574), (463, 607, 570, 426), (607, 606, 571, 570), (461, 605, 573, 429), (605, 604, 572, 573), (433, 577, 581, 437), (577, 576, 580, 581), (430, 574, 578, 434), (574, 575, 579, 578), (429, 573, 577, 433), (573, 572, 576, 577), (513, 619, 585, 441), (619, 618, 584, 585), (467, 611, 595, 451), (611, 610, 594, 595), (509, 623, 582, 438), (623, 622, 583, 582), (458, 451, 595, 602), (602, 595, 594, 603), (454, 449, 593, 598), (598, 593, 592, 599), (457, 601, 587, 443), (601, 600, 586, 587), (453, 597, 589, 445), (597, 596, 588, 589), (465, 609, 586, 442), (609, 608, 587, 586), (447, 591, 597, 453), (591, 590, 596, 597), (447, 454, 598, 591), (591, 598, 599, 590), (445, 589, 601, 457), (589, 588, 600, 601), (449, 458, 602, 593), (593, 602, 603, 592), (401, 545, 605, 461), (545, 544, 604, 605), (372, 516, 607, 463), (516, 517, 606, 607), (438, 582, 609, 465), (582, 583, 608, 609), (441, 585, 611, 467), (585, 584, 610, 611), (434, 578, 613, 469), (578, 579, 612, 613), (437, 581, 615, 471), (581, 580, 614, 615)])
me_cylinder_002.polygons.foreach_set('use_smooth', [True] * 592)
me_cylinder_002.polygons.foreach_set('material_index', [0, 0, 0, 0, 0, 0, 0, 0, 0, 0, 0, 0, 0, 0, 0, 0, 0, 0, 0, 0, 0, 0, 0, 0, 0, 0, 0, 0, 0, 0, 0, 0, 0, 2, 2, 1, 2, 1, 2, 1, 2, 1, 2, 1, 2, 1, 2, 1, 2, 1, 2, 1, 2, 1, 2, 1, 2, 1, 2, 1, 2, 3, 2, 3, 2, 3, 2, 1, 2, 1, 2, 1, 2, 1, 2, 1, 2, 1, 2, 1, 2, 1, 2, 1, 2, 1, 2, 1, 2, 1, 2, 1, 2, 1, 2, 3, 2, 1, 3, 1, 3, 3, 3, 3, 3, 1, 3, 3, 1, 1, 1, 3, 1, 1, 3, 3, 3, 1, 3, 3, 1, 1, 1, 1, 3, 1, 3, 0, 0, 0, 0, 1, 1, 3, 1, 3, 3, 3, 3, 3, 3, 3, 0, 0, 0, 0, 0, 0, 3, 3, 3, 3, 3, 3, 3, 3, 3, 3, 3, 3, 3, 3, 0, 0, 3, 3, 3, 3, 3, 2, 0, 3, 0, 3, 0, 3, 3, 3, 3, 3, 3, 2, 3, 0, 3, 3, 3, 0, 0, 3, 3, 3, 3, 3, 2, 3, 0, 3, 3, 3, 0, 0, 3, 3, 3, 3, 3, 3, 2, 0, 3, 3, 3, 3, 3, 3, 3, 3, 3, 1, 1, 1, 3, 3, 1, 3, 1, 3, 1, 3, 3, 3, 2, 2, 2, 2, 2, 2, 2, 2, 2, 2, 2, 2, 2, 2, 2, 2, 2, 2, 2, 2, 2, 2, 2, 2, 2, 2, 2, 2, 2, 2, 2, 2, 2, 2, 2, 2, 0, 0, 0, 0, 0, 0, 0, 0, 0, 0, 0, 0, 0, 0, 0, 0, 0, 0, 0, 0, 0, 0, 0, 0, 0, 0, 0, 0, 0, 0, 0, 0, 0, 0, 0, 0, 3, 3, 3, 3, 3, 3, 3, 3, 3, 3, 3, 3, 3, 3, 3, 3, 3, 3, 3, 3, 3, 3, 3, 3, 3, 3, 3, 3, 3, 3, 3, 3, 3, 3, 3, 3, 3, 3, 3, 3, 3, 3, 3, 3, 1, 1, 1, 1, 3, 3, 3, 3, 3, 3, 3, 3, 3, 3, 3, 3, 3, 3, 3, 3, 3, 3, 0, 0, 3, 3, 0, 0, 1, 1, 1, 1, 1, 1, 1, 1, 1, 1, 1, 1, 1, 1, 1, 1, 1, 1, 1, 1, 1, 1, 1, 1, 1, 1, 1, 1, 1, 1, 1, 1, 1, 1, 1, 1, 1, 1, 1, 1, 1, 1, 1, 1, 1, 1, 1, 1, 1, 1, 1, 1, 1, 1, 1, 1, 1, 1, 1, 1, 1, 1, 1, 1, 0, 3, 0, 3, 0, 3, 0, 3, 0, 3, 0, 3, 0, 3, 0, 3, 0, 3, 0, 3, 0, 3, 0, 3, 0, 3, 0, 3, 0, 3, 0, 3, 0, 3, 0, 3, 0, 3, 0, 3, 0, 3, 0, 3, 3, 4, 0, 4, 3, 4, 0, 4, 1, 1, 1, 1, 1, 1, 1, 1, 1, 1, 1, 1, 1, 1, 1, 1, 1, 1, 1, 1, 1, 1, 1, 1, 1, 1, 1, 1, 1, 1, 1, 1, 1, 1, 1, 1, 1, 1, 1, 1, 1, 1, 1, 1, 1, 1, 1, 1, 1, 1, 1, 1, 1, 1, 1, 1, 1, 1, 1, 1, 1, 1, 1, 1, 0, 4, 3, 4, 0, 4, 3, 4, 3, 4, 3, 4, 3, 4, 3, 4, 3, 4, 3, 4, 3, 4, 3, 4, 1, 1, 1, 1, 3, 4, 3, 4, 3, 4, 3, 4])
_uv = me_cylinder_002.uv_layers.new(name='UVMap')
_uv.uv.foreach_set('vector', [0.7359, 0.975, 0.7359, 1.0, 0.7344, 1.0, 0.7344, 0.975, 0.7133, 0.975, 0.7133, 1.0, 0.7109, 1.0, 0.7109, 0.975, 0.7109, 0.975, 0.7109, 1.0, 0.6562, 1.0, 0.6562, 0.975, 0.6562, 0.975, 0.6562, 1.0, 0.625, 1.0, 0.625, 0.975, 0.625, 0.975, 0.625, 1.0, 0.5938, 1.0, 0.5938, 0.975, 0.5938, 0.975, 0.5938, 1.0, 0.5625, 1.0, 0.5625, 0.975, 0.5625, 0.975, 0.5625, 1.0, 0.5312, 1.0, 0.5312, 0.975, 0.5312, 0.975, 0.5312, 1.0, 0.5, 1.0, 0.5, 0.975, 0.5, 0.975, 0.5, 1.0, 0.4688, 1.0, 0.4688, 0.975, 0.4688, 0.975, 0.4688, 1.0, 0.4375, 1.0, 0.4375, 0.975, 0.4375, 0.975, 0.4375, 1.0, 0.4062, 1.0, 0.4062, 0.975, 0.4062, 0.975, 0.4062, 1.0, 0.375, 1.0, 0.375, 0.975, 0.375, 0.975, 0.375, 1.0, 0.3438, 1.0, 0.3438, 0.975, 0.3438, 0.975, 0.3438, 1.0, 0.3125, 1.0, 0.3125, 0.975, 0.3125, 0.975, 0.3125, 1.0, 0.2812, 1.0, 0.2812, 0.975, 0.2812, 0.975, 0.2812, 1.0, 0.25, 1.0, 0.25, 0.975, 0.7359, 0.975, 0.7344, 0.975, 0.7344, 1.0, 0.7359, 1.0, 0.7133, 0.975, 0.7109, 0.975, 0.7109, 1.0, 0.7133, 1.0, 0.7109, 0.975, 0.6562, 0.975, 0.6562, 1.0, 0.7109, 1.0, 0.6562, 0.975, 0.625, 0.975, 0.625, 1.0, 0.6562, 1.0, 0.625, 0.975, 0.5938, 0.975, 0.5938, 1.0, 0.625, 1.0, 0.5938, 0.975, 0.5625, 0.975, 0.5625, 1.0, 0.5938, 1.0, 0.5625, 0.975, 0.5312, 0.975, 0.5312, 1.0, 0.5625, 1.0, 0.5312, 0.975, 0.5, 0.975, 0.5, 1.0, 0.5312, 1.0, 0.5, 0.975, 0.4688, 0.975, 0.4688, 1.0, 0.5, 1.0, 0.4688, 0.975, 0.4375, 0.975, 0.4375, 1.0, 0.4688, 1.0, 0.4375, 0.975, 0.4062, 0.975, 0.4062, 1.0, 0.4375, 1.0, 0.4062, 0.975, 0.375, 0.975, 0.375, 1.0, 0.4062, 1.0, 0.375, 0.975, 0.3438, 0.975, 0.3438, 1.0, 0.375, 1.0, 0.3438, 0.975, 0.3125, 0.975, 0.3125, 1.0, 0.3438, 1.0, 0.3125, 0.975, 0.2812, 0.975, 0.2812, 1.0, 0.3125, 1.0, 0.2812, 0.975, 0.25, 0.975, 0.25, 1.0, 0.2812, 1.0, 0.75, 1.0, 0.7359, 1.0, 0.7344, 1.0, 0.7133, 1.0, 0.7109, 1.0, 0.6562, 1.0, 0.625, 1.0, 0.5938, 1.0, 0.5625, 1.0, 0.5312, 1.0, 0.5, 1.0, 0.4688, 1.0, 0.4375, 1.0, 0.4062, 1.0, 0.375, 1.0, 0.3438, 1.0, 0.3125, 1.0, 0.2812, 1.0, 0.25, 1.0, 0.2812, 1.0, 0.3125, 1.0, 0.3438, 1.0, 0.375, 1.0, 0.4062, 1.0, 0.4375, 1.0, 0.4688, 1.0, 0.5, 1.0, 0.5312, 1.0, 0.5625, 1.0, 0.5938, 1.0, 0.625, 1.0, 0.6562, 1.0, 0.7109, 1.0, 0.7133, 1.0, 0.7344, 1.0, 0.7359, 1.0, 0.7344, 0.5, 0.7133, 0.5, 0.7109, 0.5, 0.6562, 0.5, 0.625, 0.5, 0.5938, 0.5, 0.5625, 0.5, 0.5312, 0.5, 0.5, 0.5, 0.4688, 0.5, 0.4375, 0.5, 0.4062, 0.5, 0.375, 0.5, 0.3438, 0.5, 0.3125, 0.5, 0.2812, 0.5, 0.25, 0.5, 0.2812, 0.5, 0.3125, 0.5, 0.3438, 0.5, 0.375, 0.5, 0.4062, 0.5, 0.4375, 0.5, 0.4688, 0.5, 0.5, 0.5, 0.5312, 0.5, 0.5625, 0.5, 0.5938, 0.5, 0.625, 0.5, 0.6562, 0.5, 0.7109, 0.5, 0.7133, 0.5, 0.7344, 0.5, 0.7359, 0.5, 0.75, 0.5, 0.7359, 0.5, 0.2812, 0.525, 0.25, 0.525, 0.25, 0.6667, 0.2812, 0.6667, 0.2812, 0.7778, 0.25, 0.7778, 0.25, 0.8333, 0.2812, 0.8333, 0.3125, 0.525, 0.2812, 0.525, 0.2812, 0.6667, 0.3125, 0.6667, 0.3125, 0.7778, 0.2812, 0.7778, 0.2812, 0.8333, 0.3125, 0.8333, 0.3438, 0.525, 0.3125, 0.525, 0.3125, 0.6667, 0.3438, 0.6667, 0.3438, 0.7778, 0.3125, 0.7778, 0.3125, 0.8333, 0.3438, 0.8333, 0.375, 0.525, 0.3438, 0.525, 0.3438, 0.6667, 0.375, 0.6667, 0.375, 0.7778, 0.3438, 0.7778, 0.3438, 0.8333, 0.375, 0.8333, 0.4062, 0.525, 0.375, 0.525, 0.375, 0.6667, 0.4062, 0.6667, 0.4062, 0.7778, 0.375, 0.7778, 0.375, 0.8333, 0.4062, 0.8333, 0.4375, 0.525, 0.4062, 0.525, 0.4062, 0.6667, 0.4375, 0.6667, 0.4375, 0.7778, 0.4062, 0.7778, 0.4062, 0.8333, 0.4375, 0.8333, 0.4688, 0.525, 0.4375, 0.525, 0.4375, 0.6667, 0.4688, 0.6667, 0.4688, 0.7778, 0.4375, 0.7778, 0.4375, 0.8333, 0.4687, 0.8333, 0.5, 0.525, 0.4688, 0.525, 0.4688, 0.6667, 0.5, 0.6667, 0.5, 0.7778, 0.4688, 0.7778, 0.4687, 0.8333, 0.5, 0.8333, 0.5312, 0.525, 0.5, 0.525, 0.5, 0.6667, 0.5312, 0.6667, 0.5312, 0.7778, 0.5, 0.7778, 0.5, 0.8333, 0.5312, 0.8333, 0.5625, 0.525, 0.5312, 0.525, 0.5312, 0.6667, 0.5625, 0.6667, 0.5625, 0.7778, 0.5312, 0.7778, 0.5312, 0.8333, 0.5625, 0.8333, 0.5938, 0.525, 0.5625, 0.525, 0.5625, 0.6667, 0.5938, 0.6667, 0.5938, 0.7778, 0.5625, 0.7778, 0.5625, 0.8333, 0.5938, 0.8333, 0.625, 0.525, 0.5938, 0.525, 0.5938, 0.6667, 0.625, 0.6667, 0.625, 0.7778, 0.5938, 0.7778, 0.5938, 0.8333, 0.625, 0.8333, 0.6562, 0.525, 0.625, 0.525, 0.625, 0.6667, 0.6562, 0.6667, 0.6562, 0.7778, 0.625, 0.7778, 0.625, 0.8333, 0.6562, 0.8333, 0.7109, 0.525, 0.6562, 0.525, 0.6562, 0.6667, 0.7109, 0.6667, 0.7359, 0.8333, 0.75, 0.8333, 0.75, 0.8333, 0.7359, 0.8333, 0.7133, 0.525, 0.7109, 0.525, 0.7109, 0.6667, 0.7133, 0.6667, 0.7133, 0.6667, 0.7344, 0.6667, 0.7344, 0.6667, 0.7133, 0.6667, 0.7359, 0.525, 0.7344, 0.525, 0.7344, 0.6667, 0.7359, 0.6667, 0.7359, 0.6667, 0.7344, 0.6667, 0.7344, 0.6667, 0.7359, 0.6667, 0.2812, 0.525, 0.2812, 0.6667, 0.25, 0.6667, 0.25, 0.525, 0.2812, 0.7778, 0.2812, 0.8333, 0.25, 0.8333, 0.25, 0.7778, 0.3125, 0.525, 0.3125, 0.6667, 0.2812, 0.6667, 0.2812, 0.525, 0.3125, 0.7778, 0.3125, 0.8333, 0.2812, 0.8333, 0.2812, 0.7778, 0.3438, 0.525, 0.3438, 0.6667, 0.3125, 0.6667, 0.3125, 0.525, 0.3438, 0.7778, 0.3438, 0.8333, 0.3125, 0.8333, 0.3125, 0.7778, 0.375, 0.525, 0.375, 0.6667, 0.3438, 0.6667, 0.3438, 0.525, 0.375, 0.7778, 0.375, 0.8333, 0.3438, 0.8333, 0.3438, 0.7778, 0.4062, 0.525, 0.4062, 0.6667, 0.375, 0.6667, 0.375, 0.525, 0.4062, 0.7778, 0.4062, 0.8333, 0.375, 0.8333, 0.375, 0.7778, 0.4375, 0.525, 0.4375, 0.6667, 0.4062, 0.6667, 0.4062, 0.525, 0.4375, 0.7778, 0.4375, 0.8333, 0.4062, 0.8333, 0.4062, 0.7778, 0.4688, 0.525, 0.4688, 0.6667, 0.4375, 0.6667, 0.4375, 0.525, 0.4688, 0.7778, 0.4687, 0.8333, 0.4375, 0.8333, 0.4375, 0.7778, 0.5, 0.525, 0.5, 0.6667, 0.4688, 0.6667, 0.4688, 0.525, 0.5, 0.7778, 0.5, 0.8333, 0.4687, 0.8333, 0.4688, 0.7778, 0.5312, 0.525, 0.5312, 0.6667, 0.5, 0.6667, 0.5, 0.525, 0.5312, 0.7778, 0.5312, 0.8333, 0.5, 0.8333, 0.5, 0.7778, 0.5625, 0.525, 0.5625, 0.6667, 0.5312, 0.6667, 0.5312, 0.525, 0.5625, 0.7778, 0.5625, 0.8333, 0.5312, 0.8333, 0.5312, 0.7778, 0.5938, 0.525, 0.5938, 0.6667, 0.5625, 0.6667, 0.5625, 0.525, 0.5938, 0.7778, 0.5938, 0.8333, 0.5625, 0.8333, 0.5625, 0.7778, 0.625, 0.525, 0.625, 0.6667, 0.5938, 0.6667, 0.5938, 0.525, 0.625, 0.7778, 0.625, 0.8333, 0.5938, 0.8333, 0.5938, 0.7778, 0.6562, 0.525, 0.6562, 0.6667, 0.625, 0.6667, 0.625, 0.525, 0.6562, 0.7778, 0.6562, 0.8333, 0.625, 0.8333, 0.625, 0.7778, 0.7109, 0.525, 0.7109, 0.6667, 0.6562, 0.6667, 0.6562, 0.525, 0.7109, 0.8333, 0.6562, 0.8333, 0.6562, 0.8333, 0.7109, 0.8333, 0.7133, 0.525, 0.7133, 0.6667, 0.7109, 0.6667, 0.7109, 0.525, 0.7133, 0.8333, 0.7344, 0.8333, 0.7344, 0.8333, 0.7133, 0.8333, 0.7359, 0.525, 0.7359, 0.6667, 0.7344, 0.6667, 0.7344, 0.525, 0.6562, 0.6667, 0.7109, 0.6667, 0.7109, 0.6667, 0.6562, 0.6667, 0.7359, 0.8333, 0.7344, 0.8333, 0.7344, 0.8333, 0.7359, 0.8333, 0.6562, 0.7222, 0.6562, 0.6667, 0.6562, 0.6667, 0.6562, 0.7222, 0.7133, 0.8333, 0.7344, 0.8333, 0.7344, 0.8333, 0.7133, 0.8333, 0.7359, 0.6667, 0.75, 0.6667, 0.75, 0.6667, 0.7359, 0.6667, 0.7133, 0.6667, 0.7109, 0.6667, 0.7109, 0.6667, 0.7133, 0.6667, 0.7133, 0.8333, 0.7109, 0.8333, 0.7109, 0.8333, 0.7133, 0.8333, 0.7133, 0.8333, 0.7109, 0.8333, 0.7109, 0.8333, 0.7133, 0.8333, 0.6562, 0.7222, 0.6562, 0.6667, 0.6562, 0.6667, 0.6562, 0.7222, 0.7359, 0.6667, 0.75, 0.6667, 0.75, 0.6667, 0.7359, 0.6667, 0.7359, 0.8333, 0.7344, 0.8333, 0.7344, 0.8333, 0.7359, 0.8333, 0.7109, 0.6667, 0.6562, 0.6667, 0.6562, 0.6667, 0.7109, 0.6667, 0.6562, 0.7778, 0.6563, 0.8333, 0.6562, 0.8333, 0.6563, 0.7778, 0.6563, 0.8333, 0.7109, 0.8333, 0.7109, 0.8333, 0.6562, 0.8333, 0.7133, 0.6667, 0.7109, 0.6667, 0.7109, 0.6667, 0.7133, 0.6667, 0.6562, 0.7778, 0.6562, 0.8333, 0.6562, 0.8333, 0.6562, 0.7778, 0.6562, 0.6667, 0.7109, 0.6667, 0.6562, 0.6667, 0.7359, 0.8333, 0.75, 0.8333, 0.75, 0.8333, 0.7371, 0.8333, 0.7359, 0.6667, 0.7344, 0.6667, 0.7357, 0.6667, 0.7371, 0.6667, 0.7359, 0.8333, 0.7344, 0.8333, 0.7357, 0.8333, 0.7371, 0.8333, 0.6562, 0.7222, 0.6562, 0.6667, 0.6562, 0.6667, 0.6562, 0.7222, 0.7359, 0.6667, 0.7344, 0.6667, 0.7344, 0.6667, 0.7359, 0.6667, 0.7359, 0.8333, 0.75, 0.8333, 0.75, 0.8333, 0.7359, 0.8333, 0.6562, 0.6667, 0.7109, 0.6667, 0.7109, 0.6667, 0.6562, 0.6667, 0.6563, 0.7778, 0.6562, 0.8333, 0.6562, 0.8333, 0.6562, 0.7778, 0.7109, 0.8333, 0.6562, 0.8333, 0.6562, 0.8333, 0.7109, 0.8333, 0.7109, 0.6667, 0.6562, 0.6667, 0.6562, 0.6667, 0.7109, 0.6667, 0.7133, 0.6667, 0.7344, 0.6667, 0.7344, 0.6667, 0.7133, 0.6667, 0.6562, 0.8333, 0.7109, 0.8333, 0.7109, 0.8333, 0.6562, 0.8333, 0.7371, 0.8333, 0.75, 0.8333, 0.75, 0.8333, 0.7371, 0.8333, 0.7371, 0.8333, 0.7357, 0.8333, 0.7357, 0.8333, 0.7371, 0.8333, 0.7371, 0.6667, 0.7357, 0.6667, 0.7357, 0.6667, 0.7371, 0.6667, 0.6562, 0.7778, 0.6562, 0.8333, 0.6562, 0.8333, 0.6562, 0.7778, 0.7371, 0.6667, 0.75, 0.6667, 0.75, 0.6667, 0.7371, 0.6667, 0.7109, 0.8333, 0.6562, 0.8333, 0.6655, 0.8333, 0.7109, 0.6667, 0.6562, 0.6667, 0.6655, 0.6667, 0.7133, 0.6667, 0.7344, 0.6667, 0.7357, 0.6667, 0.6725, 0.6667, 0.6562, 0.8333, 0.7109, 0.8333, 0.6562, 0.8333, 0.7133, 0.8333, 0.7109, 0.8333, 0.6655, 0.8333, 0.6725, 0.8333, 0.7133, 0.6667, 0.7109, 0.6667, 0.6655, 0.6667, 0.6725, 0.6667, 0.7359, 0.6667, 0.75, 0.6667, 0.75, 0.6667, 0.7371, 0.6667, 0.7133, 0.8333, 0.7344, 0.8333, 0.7357, 0.8333, 0.6725, 0.8333, 0.7371, 0.6667, 0.75, 0.6667, 0.75, 0.6667, 0.7371, 0.6667, 0.6562, 0.7778, 0.6562, 0.8333, 0.6562, 0.8333, 0.6562, 0.7778, 0.7371, 0.6667, 0.7357, 0.6667, 0.7357, 0.6667, 0.7371, 0.6667, 0.6725, 0.6667, 0.7357, 0.6667, 0.7357, 0.6667, 0.6725, 0.6667, 0.6562, 0.7222, 0.6562, 0.6667, 0.6562, 0.6667, 0.6562, 0.7222, 0.7371, 0.8333, 0.75, 0.8333, 0.75, 0.8333, 0.7371, 0.8333, 0.6725, 0.6667, 0.6655, 0.6667, 0.6655, 0.6667, 0.6725, 0.6667, 0.6725, 0.8333, 0.6655, 0.8333, 0.6655, 0.8333, 0.6725, 0.8333, 0.6725, 0.8333, 0.7357, 0.8333, 0.7357, 0.8333, 0.6725, 0.8333, 0.6725, 0.7778, 0.6655, 0.7778, 0.6655, 0.8333, 0.6725, 0.8333, 0.7371, 0.7778, 0.7357, 0.7778, 0.7357, 0.8333, 0.7371, 0.8333, 0.6725, 0.7778, 0.6725, 0.8333, 0.6655, 0.8333, 0.6655, 0.7778, 0.7371, 0.7778, 0.7371, 0.8333, 0.7357, 0.8333, 0.7357, 0.7778, 0.6562, 0.7222, 0.6562, 0.6667, 0.6562, 0.6667, 0.6562, 0.7222, 0.6725, 0.6667, 0.6655, 0.6667, 0.6655, 0.6667, 0.6725, 0.6667, 0.7371, 0.8333, 0.7357, 0.8333, 0.7357, 0.8333, 0.7371, 0.8333, 0.6725, 0.6667, 0.7357, 0.6667, 0.7357, 0.6667, 0.6725, 0.6667, 0.6725, 0.8333, 0.7357, 0.8333, 0.7357, 0.8333, 0.6725, 0.8333, 0.6725, 0.8333, 0.6655, 0.8333, 0.6655, 0.8333, 0.6725, 0.8333, 0.75, 0.8333, 0.7371, 0.8333, 0.7371, 0.8333, 0.75, 0.8333, 0.75, 0.7778, 0.75, 0.8333, 0.7371, 0.8333, 0.7371, 0.7778, 0.7357, 0.6667, 0.7371, 0.6667, 0.7371, 0.6667, 0.7357, 0.6667, 0.7344, 0.6667, 0.7359, 0.6667, 0.7371, 0.6667, 0.7357, 0.6667, 0.7357, 0.6667, 0.7371, 0.6667, 0.7371, 0.6667, 0.7357, 0.6667, 0.75, 0.8333, 0.7371, 0.8333, 0.7371, 0.8333, 0.75, 0.8333, 0.75, 0.8333, 0.7359, 0.8333, 0.7371, 0.8333, 0.75, 0.8333, 0.75, 0.8333, 0.7359, 0.8333, 0.7359, 0.8333, 0.75, 0.8333, 0.7344, 0.6667, 0.7359, 0.6667, 0.7359, 0.6667, 0.7344, 0.6667, 0.7344, 0.6667, 0.7359, 0.6667, 0.7359, 0.6667, 0.7344, 0.6667, 0.75, 0.8333, 0.7359, 0.8333, 0.7359, 0.8333, 0.75, 0.8333, 0.75, 0.525, 0.75, 0.6667, 0.7359, 0.6667, 0.7359, 0.525, 0.75, 0.975, 0.75, 1.0, 0.7359, 1.0, 0.7359, 0.975, 0.75, 0.7778, 0.7371, 0.7778, 0.7371, 0.8333, 0.75, 0.8333, 0.7357, 0.8333, 0.7371, 0.8333, 0.7371, 0.8333, 0.7357, 0.8333, 0.75, 0.6667, 0.7371, 0.6667, 0.7371, 0.6667, 0.75, 0.6667, 0.75, 0.6667, 0.7371, 0.6667, 0.7371, 0.6667, 0.75, 0.6667, 0.7357, 0.8333, 0.7371, 0.8333, 0.7371, 0.8333, 0.7357, 0.8333, 0.7344, 0.8333, 0.7359, 0.8333, 0.7359, 0.8333, 0.7344, 0.8333, 0.75, 0.6667, 0.7359, 0.6667, 0.7359, 0.6667, 0.75, 0.6667, 0.75, 0.6667, 0.7359, 0.6667, 0.7371, 0.6667, 0.75, 0.6667, 0.7344, 0.8333, 0.7359, 0.8333, 0.7371, 0.8333, 0.7357, 0.8333, 0.75, 0.6667, 0.7359, 0.6667, 0.7359, 0.6667, 0.75, 0.6667, 0.75, 0.525, 0.7359, 0.525, 0.7359, 0.6667, 0.75, 0.6667, 0.7344, 0.8333, 0.7359, 0.8333, 0.7359, 0.8333, 0.7344, 0.8333, 0.75, 0.975, 0.7359, 0.975, 0.7359, 1.0, 0.75, 1.0, 0.7357, 0.8333, 0.6725, 0.8333, 0.6725, 0.8333, 0.7357, 0.8333, 0.6655, 0.6667, 0.6725, 0.6667, 0.6725, 0.6667, 0.6655, 0.6667, 0.7357, 0.7778, 0.7357, 0.8333, 0.6725, 0.8333, 0.6725, 0.7778, 0.7357, 0.8333, 0.6725, 0.8333, 0.6725, 0.8333, 0.7357, 0.8333, 0.6655, 0.6667, 0.6725, 0.6667, 0.6725, 0.6667, 0.6655, 0.6667, 0.7344, 0.8333, 0.7133, 0.8333, 0.6725, 0.8333, 0.7357, 0.8333, 0.7109, 0.6667, 0.7133, 0.6667, 0.6725, 0.6667, 0.6655, 0.6667, 0.7109, 0.6667, 0.7133, 0.6667, 0.7133, 0.6667, 0.7109, 0.6667, 0.7344, 0.8333, 0.7133, 0.8333, 0.7133, 0.8333, 0.7344, 0.8333, 0.7344, 0.8333, 0.7133, 0.8333, 0.7133, 0.8333, 0.7344, 0.8333, 0.7344, 0.525, 0.7344, 0.6667, 0.7133, 0.6667, 0.7133, 0.525, 0.7109, 0.6667, 0.7133, 0.6667, 0.7133, 0.6667, 0.7109, 0.6667, 0.7344, 0.975, 0.7344, 1.0, 0.7133, 1.0, 0.7133, 0.975, 0.6655, 0.8333, 0.6725, 0.8333, 0.6725, 0.8333, 0.6655, 0.8333, 0.7357, 0.6667, 0.6725, 0.6667, 0.6725, 0.6667, 0.7357, 0.6667, 0.7357, 0.7778, 0.6725, 0.7778, 0.6725, 0.8333, 0.7357, 0.8333, 0.6655, 0.8333, 0.6725, 0.8333, 0.6725, 0.8333, 0.6655, 0.8333, 0.7357, 0.6667, 0.6725, 0.6667, 0.6725, 0.6667, 0.7357, 0.6667, 0.7109, 0.8333, 0.7133, 0.8333, 0.6725, 0.8333, 0.6655, 0.8333, 0.7344, 0.6667, 0.7133, 0.6667, 0.6725, 0.6667, 0.7357, 0.6667, 0.7344, 0.6667, 0.7133, 0.6667, 0.7133, 0.6667, 0.7344, 0.6667, 0.7344, 0.6667, 0.7133, 0.6667, 0.7133, 0.6667, 0.7344, 0.6667, 0.7109, 0.8333, 0.7133, 0.8333, 0.7133, 0.8333, 0.7109, 0.8333, 0.7109, 0.8333, 0.7133, 0.8333, 0.7133, 0.8333, 0.7109, 0.8333, 0.7344, 0.525, 0.7133, 0.525, 0.7133, 0.6667, 0.7344, 0.6667, 0.7344, 0.975, 0.7133, 0.975, 0.7133, 1.0, 0.7344, 1.0, 0.7109, 0.8333, 0.7133, 0.8333, 0.7133, 0.8333, 0.7109, 0.8333, 0.7344, 0.6667, 0.7133, 0.6667, 0.7133, 0.6667, 0.7344, 0.6667, 0.7109, 0.6667, 0.7133, 0.6667, 0.7133, 0.6667, 0.7109, 0.6667, 0.7344, 0.8333, 0.7133, 0.8333, 0.7133, 0.8333, 0.7344, 0.8333, 0.7344, 0.8333, 0.7359, 0.8333, 0.7359, 0.8333, 0.7344, 0.8333, 0.75, 0.6667, 0.7359, 0.6667, 0.7359, 0.6667, 0.75, 0.6667, 0.7344, 0.6667, 0.7359, 0.6667, 0.7359, 0.6667, 0.7344, 0.6667, 0.75, 0.8333, 0.7359, 0.8333, 0.7359, 0.8333, 0.75, 0.8333, 0.7133, 0.6667, 0.7109, 0.6667, 0.7109, 0.6667, 0.7133, 0.6667, 0.6562, 0.8333, 0.7109, 0.8333, 0.7109, 0.8333, 0.6563, 0.8333, 0.6562, 0.7778, 0.6562, 0.8333, 0.6563, 0.8333, 0.6562, 0.7778, 0.7109, 0.6667, 0.6562, 0.6667, 0.6562, 0.6667, 0.7109, 0.6667, 0.7359, 0.8333, 0.7344, 0.8333, 0.7344, 0.8333, 0.7359, 0.8333, 0.7359, 0.6667, 0.75, 0.6667, 0.75, 0.6667, 0.7359, 0.6667, 0.6562, 0.7222, 0.6562, 0.6667, 0.6562, 0.6667, 0.6562, 0.7222, 0.7133, 0.8333, 0.7109, 0.8333, 0.7109, 0.8333, 0.7133, 0.8333, 0.6562, 0.6667, 0.7109, 0.6667, 0.7109, 0.6667, 0.6562, 0.6667, 0.7133, 0.8333, 0.7344, 0.8333, 0.7344, 0.8333, 0.7133, 0.8333, 0.7109, 0.8333, 0.6562, 0.8333, 0.6562, 0.8333, 0.7109, 0.8333, 0.7359, 0.6667, 0.7344, 0.6667, 0.7344, 0.6667, 0.7359, 0.6667, 0.7133, 0.6667, 0.7344, 0.6667, 0.7344, 0.6667, 0.7133, 0.6667, 0.7359, 0.8333, 0.75, 0.8333, 0.75, 0.8333, 0.7359, 0.8333, 0.7344, 0.5, 0.7133, 0.5, 0.7133, 0.525, 0.7344, 0.525, 0.7344, 0.5, 0.7344, 0.525, 0.7133, 0.525, 0.7133, 0.5, 0.75, 0.5, 0.7359, 0.5, 0.7359, 0.525, 0.75, 0.525, 0.75, 0.5, 0.75, 0.525, 0.7359, 0.525, 0.7359, 0.5, 0.7359, 0.5, 0.7359, 0.525, 0.7344, 0.525, 0.7344, 0.5, 0.7133, 0.5, 0.7133, 0.525, 0.7109, 0.525, 0.7109, 0.5, 0.7109, 0.5, 0.7109, 0.525, 0.6562, 0.525, 0.6562, 0.5, 0.6562, 0.5, 0.6562, 0.525, 0.625, 0.525, 0.625, 0.5, 0.625, 0.5, 0.625, 0.525, 0.5938, 0.525, 0.5938, 0.5, 0.5938, 0.5, 0.5938, 0.525, 0.5625, 0.525, 0.5625, 0.5, 0.5625, 0.5, 0.5625, 0.525, 0.5312, 0.525, 0.5312, 0.5, 0.5312, 0.5, 0.5312, 0.525, 0.5, 0.525, 0.5, 0.5, 0.5, 0.5, 0.5, 0.525, 0.4688, 0.525, 0.4688, 0.5, 0.4688, 0.5, 0.4688, 0.525, 0.4375, 0.525, 0.4375, 0.5, 0.4375, 0.5, 0.4375, 0.525, 0.4062, 0.525, 0.4062, 0.5, 0.4062, 0.5, 0.4062, 0.525, 0.375, 0.525, 0.375, 0.5, 0.375, 0.5, 0.375, 0.525, 0.3438, 0.525, 0.3438, 0.5, 0.3438, 0.5, 0.3438, 0.525, 0.3125, 0.525, 0.3125, 0.5, 0.3125, 0.5, 0.3125, 0.525, 0.2812, 0.525, 0.2812, 0.5, 0.2812, 0.5, 0.2812, 0.525, 0.25, 0.525, 0.25, 0.5, 0.7359, 0.5, 0.7344, 0.5, 0.7344, 0.525, 0.7359, 0.525, 0.7133, 0.5, 0.7109, 0.5, 0.7109, 0.525, 0.7133, 0.525, 0.7109, 0.5, 0.6562, 0.5, 0.6562, 0.525, 0.7109, 0.525, 0.6562, 0.5, 0.625, 0.5, 0.625, 0.525, 0.6562, 0.525, 0.625, 0.5, 0.5938, 0.5, 0.5938, 0.525, 0.625, 0.525, 0.5938, 0.5, 0.5625, 0.5, 0.5625, 0.525, 0.5938, 0.525, 0.5625, 0.5, 0.5312, 0.5, 0.5312, 0.525, 0.5625, 0.525, 0.5312, 0.5, 0.5, 0.5, 0.5, 0.525, 0.5312, 0.525, 0.5, 0.5, 0.4688, 0.5, 0.4688, 0.525, 0.5, 0.525, 0.4688, 0.5, 0.4375, 0.5, 0.4375, 0.525, 0.4688, 0.525, 0.4375, 0.5, 0.4062, 0.5, 0.4062, 0.525, 0.4375, 0.525, 0.4062, 0.5, 0.375, 0.5, 0.375, 0.525, 0.4062, 0.525, 0.375, 0.5, 0.3438, 0.5, 0.3438, 0.525, 0.375, 0.525, 0.3438, 0.5, 0.3125, 0.5, 0.3125, 0.525, 0.3438, 0.525, 0.3125, 0.5, 0.2812, 0.5, 0.2812, 0.525, 0.3125, 0.525, 0.2812, 0.5, 0.25, 0.5, 0.25, 0.525, 0.2812, 0.525, 0.7344, 0.8333, 0.7133, 0.8333, 0.7133, 0.975, 0.7344, 0.975, 0.7344, 0.8333, 0.7344, 0.975, 0.7133, 0.975, 0.7133, 0.8333, 0.75, 0.8333, 0.7359, 0.8333, 0.7359, 0.975, 0.75, 0.975, 0.75, 0.8333, 0.75, 0.975, 0.7359, 0.975, 0.7359, 0.8333, 0.2812, 0.8333, 0.25, 0.8333, 0.25, 0.975, 0.2812, 0.975, 0.3125, 0.8333, 0.2812, 0.8333, 0.2812, 0.975, 0.3125, 0.975, 0.3438, 0.8333, 0.3125, 0.8333, 0.3125, 0.975, 0.3438, 0.975, 0.375, 0.8333, 0.3438, 0.8333, 0.3438, 0.975, 0.375, 0.975, 0.4062, 0.8333, 0.375, 0.8333, 0.375, 0.975, 0.4062, 0.975, 0.4375, 0.8333, 0.4062, 0.8333, 0.4062, 0.975, 0.4375, 0.975, 0.4687, 0.8333, 0.4375, 0.8333, 0.4375, 0.975, 0.4688, 0.975, 0.5, 0.8333, 0.4687, 0.8333, 0.4688, 0.975, 0.5, 0.975, 0.5312, 0.8333, 0.5, 0.8333, 0.5, 0.975, 0.5312, 0.975, 0.5625, 0.8333, 0.5312, 0.8333, 0.5312, 0.975, 0.5625, 0.975, 0.5938, 0.8333, 0.5625, 0.8333, 0.5625, 0.975, 0.5938, 0.975, 0.625, 0.8333, 0.5938, 0.8333, 0.5938, 0.975, 0.625, 0.975, 0.6562, 0.8333, 0.625, 0.8333, 0.625, 0.975, 0.6562, 0.975, 0.7109, 0.8333, 0.6562, 0.8333, 0.6562, 0.975, 0.7109, 0.975, 0.7133, 0.8333, 0.7109, 0.8333, 0.7109, 0.975, 0.7133, 0.975, 0.7359, 0.8333, 0.7344, 0.8333, 0.7344, 0.975, 0.7359, 0.975, 0.2812, 0.8333, 0.2812, 0.975, 0.25, 0.975, 0.25, 0.8333, 0.3125, 0.8333, 0.3125, 0.975, 0.2812, 0.975, 0.2812, 0.8333, 0.3438, 0.8333, 0.3438, 0.975, 0.3125, 0.975, 0.3125, 0.8333, 0.375, 0.8333, 0.375, 0.975, 0.3438, 0.975, 0.3438, 0.8333, 0.4062, 0.8333, 0.4062, 0.975, 0.375, 0.975, 0.375, 0.8333, 0.4375, 0.8333, 0.4375, 0.975, 0.4062, 0.975, 0.4062, 0.8333, 0.4687, 0.8333, 0.4688, 0.975, 0.4375, 0.975, 0.4375, 0.8333, 0.5, 0.8333, 0.5, 0.975, 0.4688, 0.975, 0.4687, 0.8333, 0.5312, 0.8333, 0.5312, 0.975, 0.5, 0.975, 0.5, 0.8333, 0.5625, 0.8333, 0.5625, 0.975, 0.5312, 0.975, 0.5312, 0.8333, 0.5938, 0.8333, 0.5938, 0.975, 0.5625, 0.975, 0.5625, 0.8333, 0.625, 0.8333, 0.625, 0.975, 0.5938, 0.975, 0.5938, 0.8333, 0.6562, 0.8333, 0.6562, 0.975, 0.625, 0.975, 0.625, 0.8333, 0.7109, 0.8333, 0.7109, 0.975, 0.6562, 0.975, 0.6562, 0.8333, 0.7133, 0.8333, 0.7133, 0.975, 0.7109, 0.975, 0.7109, 0.8333, 0.7359, 0.8333, 0.7359, 0.975, 0.7344, 0.975, 0.7344, 0.8333, 0.7357, 0.6667, 0.6725, 0.6667, 0.6725, 0.6667, 0.7357, 0.6667, 0.6655, 0.8333, 0.6725, 0.8333, 0.6725, 0.8333, 0.6655, 0.8333, 0.6655, 0.6667, 0.6725, 0.6667, 0.6725, 0.6667, 0.6655, 0.6667, 0.7357, 0.8333, 0.6725, 0.8333, 0.6725, 0.8333, 0.7357, 0.8333, 0.7357, 0.8333, 0.7371, 0.8333, 0.7371, 0.8333, 0.7357, 0.8333, 0.75, 0.6667, 0.7371, 0.6667, 0.7371, 0.6667, 0.75, 0.6667, 0.7357, 0.6667, 0.7371, 0.6667, 0.7371, 0.6667, 0.7357, 0.6667, 0.75, 0.8333, 0.7371, 0.8333, 0.7371, 0.8333, 0.75, 0.8333, 0.6725, 0.8333, 0.6655, 0.8333, 0.6655, 0.8333, 0.6725, 0.8333, 0.6725, 0.8333, 0.7357, 0.8333, 0.7357, 0.8333, 0.6725, 0.8333, 0.6725, 0.6667, 0.7357, 0.6667, 0.7357, 0.6667, 0.6725, 0.6667, 0.7371, 0.8333, 0.7357, 0.8333, 0.7357, 0.8333, 0.7371, 0.8333, 0.6725, 0.6667, 0.6655, 0.6667, 0.6655, 0.6667, 0.6725, 0.6667, 0.6562, 0.7222, 0.6562, 0.6667, 0.6562, 0.6667, 0.6562, 0.7222, 0.7371, 0.6667, 0.7357, 0.6667, 0.7357, 0.6667, 0.7371, 0.6667, 0.6562, 0.7778, 0.6562, 0.8333, 0.6562, 0.8333, 0.6562, 0.7778, 0.7371, 0.6667, 0.75, 0.6667, 0.75, 0.6667, 0.7371, 0.6667, 0.7371, 0.8333, 0.75, 0.8333, 0.75, 0.8333, 0.7371, 0.8333, 0.7357, 0.6667, 0.6725, 0.6667, 0.6725, 0.6667, 0.7357, 0.6667, 0.6655, 0.8333, 0.6725, 0.8333, 0.6725, 0.8333, 0.6655, 0.8333, 0.6655, 0.6667, 0.6725, 0.6667, 0.6725, 0.6667, 0.6655, 0.6667, 0.7357, 0.8333, 0.6725, 0.8333, 0.6725, 0.8333, 0.7357, 0.8333, 0.75, 0.6667, 0.7371, 0.6667, 0.7371, 0.6667, 0.75, 0.6667, 0.7357, 0.8333, 0.7371, 0.8333, 0.7371, 0.8333, 0.7357, 0.8333, 0.75, 0.8333, 0.7371, 0.8333, 0.7371, 0.8333, 0.75, 0.8333, 0.7357, 0.6667, 0.7371, 0.6667, 0.7371, 0.6667, 0.7357, 0.6667, 0.6725, 0.8333, 0.7357, 0.8333, 0.7357, 0.8333, 0.6725, 0.8333, 0.6725, 0.8333, 0.6655, 0.8333, 0.6655, 0.8333, 0.6725, 0.8333, 0.6725, 0.6667, 0.6655, 0.6667, 0.6655, 0.6667, 0.6725, 0.6667, 0.7371, 0.8333, 0.75, 0.8333, 0.75, 0.8333, 0.7371, 0.8333, 0.6562, 0.7222, 0.6562, 0.6667, 0.6562, 0.6667, 0.6562, 0.7222, 0.6725, 0.6667, 0.7357, 0.6667, 0.7357, 0.6667, 0.6725, 0.6667, 0.7371, 0.6667, 0.75, 0.6667, 0.75, 0.6667, 0.7371, 0.6667, 0.6562, 0.7778, 0.6562, 0.8333, 0.6562, 0.8333, 0.6562, 0.7778, 0.7371, 0.6667, 0.7357, 0.6667, 0.7357, 0.6667, 0.7371, 0.6667, 0.7371, 0.8333, 0.7357, 0.8333, 0.7357, 0.8333, 0.7371, 0.8333, 0.6562, 0.6667, 0.6562, 0.7222, 0.6562, 0.7222, 0.6562, 0.6667, 0.6562, 0.7593, 0.6562, 0.7778, 0.6562, 0.7778, 0.6563, 0.7593, 0.6562, 0.8333, 0.6562, 0.7778, 0.6562, 0.7778, 0.6562, 0.8333, 0.6562, 0.7407, 0.6562, 0.7222, 0.6562, 0.7222, 0.6562, 0.7407, 0.6562, 0.6667, 0.6562, 0.7222, 0.6562, 0.7222, 0.6562, 0.6667, 0.6562, 0.7593, 0.6562, 0.7778, 0.6562, 0.7778, 0.6562, 0.7593, 0.6562, 0.8333, 0.6562, 0.7778, 0.6562, 0.7778, 0.6562, 0.8333, 0.6562, 0.7407, 0.6562, 0.7222, 0.6562, 0.7222, 0.6562, 0.7407, 0.6562, 0.8333, 0.6562, 0.7778, 0.6562, 0.7778, 0.6562, 0.8333, 0.6562, 0.7407, 0.6562, 0.7222, 0.6562, 0.7222, 0.6562, 0.7407, 0.6562, 0.6667, 0.6562, 0.7222, 0.6562, 0.7222, 0.6562, 0.6667, 0.6562, 0.7593, 0.6562, 0.7778, 0.6562, 0.7778, 0.6562, 0.7593, 0.7357, 0.6667, 0.6725, 0.6667, 0.6725, 0.7222, 0.7357, 0.7222, 0.7357, 0.7593, 0.6725, 0.7593, 0.6725, 0.7778, 0.7357, 0.7778, 0.7357, 0.6667, 0.7357, 0.7222, 0.6725, 0.7222, 0.6725, 0.6667, 0.7357, 0.7593, 0.7357, 0.7778, 0.6725, 0.7778, 0.6725, 0.7593, 0.75, 0.6667, 0.7371, 0.6667, 0.7371, 0.7222, 0.75, 0.7222, 0.75, 0.7593, 0.7371, 0.7593, 0.7371, 0.7778, 0.75, 0.7778, 0.75, 0.6667, 0.75, 0.7222, 0.7371, 0.7222, 0.7371, 0.6667, 0.75, 0.7593, 0.75, 0.7778, 0.7371, 0.7778, 0.7371, 0.7593, 0.6562, 0.8333, 0.6562, 0.7778, 0.6562, 0.7778, 0.6562, 0.8333, 0.6562, 0.7407, 0.6562, 0.7222, 0.6562, 0.7222, 0.6562, 0.7407, 0.7371, 0.6667, 0.7371, 0.7222, 0.7357, 0.7222, 0.7357, 0.6667, 0.7371, 0.7593, 0.7371, 0.7778, 0.7357, 0.7778, 0.7357, 0.7593, 0.6725, 0.6667, 0.6725, 0.7222, 0.6655, 0.7222, 0.6655, 0.6667, 0.6725, 0.7593, 0.6725, 0.7778, 0.6655, 0.7778, 0.6655, 0.7593, 0.7371, 0.6667, 0.7357, 0.6667, 0.7357, 0.7222, 0.7371, 0.7222, 0.7371, 0.7593, 0.7357, 0.7593, 0.7357, 0.7778, 0.7371, 0.7778, 0.6725, 0.6667, 0.6655, 0.6667, 0.6655, 0.7222, 0.6725, 0.7222, 0.6725, 0.7593, 0.6655, 0.7593, 0.6655, 0.7778, 0.6725, 0.7778, 0.6562, 0.8333, 0.6562, 0.7778, 0.6562, 0.7778, 0.6562, 0.8333, 0.6562, 0.7407, 0.6562, 0.7222, 0.6562, 0.7222, 0.6562, 0.7407, 0.6562, 0.6667, 0.6562, 0.7222, 0.6562, 0.7222, 0.6562, 0.6667, 0.6562, 0.7593, 0.6562, 0.7778, 0.6562, 0.7778, 0.6562, 0.7593, 0.6562, 0.6667, 0.6562, 0.7222, 0.6562, 0.7222, 0.6562, 0.6667, 0.6563, 0.7593, 0.6562, 0.7778, 0.6562, 0.7778, 0.6562, 0.7593, 0.6562, 0.6667, 0.6562, 0.7222, 0.6562, 0.7222, 0.6562, 0.6667, 0.6563, 0.7593, 0.6563, 0.7778, 0.6562, 0.7778, 0.6562, 0.7593, 0.6562, 0.8333, 0.6562, 0.7778, 0.6562, 0.7778, 0.6562, 0.8333, 0.6562, 0.7407, 0.6562, 0.7222, 0.6562, 0.7222, 0.6562, 0.7407, 0.6562, 0.6667, 0.6562, 0.7222, 0.6562, 0.7222, 0.6562, 0.6667, 0.6562, 0.7593, 0.6562, 0.7778, 0.6562, 0.7778, 0.6562, 0.7593, 0.6562, 0.6667, 0.6562, 0.7222, 0.6562, 0.7222, 0.6562, 0.6667, 0.6562, 0.7593, 0.6562, 0.7778, 0.6563, 0.7778, 0.6563, 0.7593, 0.6562, 0.8333, 0.6562, 0.7778, 0.6563, 0.7778, 0.6562, 0.8333, 0.6562, 0.7407, 0.6562, 0.7222, 0.6562, 0.7222, 0.6562, 0.7407, 0.6562, 0.8333, 0.6563, 0.7778, 0.6562, 0.7778, 0.6562, 0.8333, 0.6562, 0.7407, 0.6562, 0.7222, 0.6562, 0.7222, 0.6562, 0.7407, 0.6562, 0.6667, 0.6562, 0.7222, 0.625, 0.7222, 0.625, 0.6667, 0.6562, 0.7593, 0.6562, 0.7778, 0.625, 0.7778, 0.625, 0.7593, 0.625, 0.6667, 0.625, 0.7222, 0.5938, 0.7222, 0.5938, 0.6667, 0.625, 0.7593, 0.625, 0.7778, 0.5938, 0.7778, 0.5938, 0.7593, 0.5938, 0.6667, 0.5938, 0.7222, 0.5625, 0.7222, 0.5625, 0.6667, 0.5938, 0.7593, 0.5938, 0.7778, 0.5625, 0.7778, 0.5625, 0.7593, 0.5625, 0.6667, 0.5625, 0.7222, 0.5312, 0.7222, 0.5312, 0.6667, 0.5625, 0.7593, 0.5625, 0.7778, 0.5312, 0.7778, 0.5312, 0.7593, 0.5312, 0.6667, 0.5312, 0.7222, 0.5, 0.7222, 0.5, 0.6667, 0.5312, 0.7593, 0.5312, 0.7778, 0.5, 0.7778, 0.5, 0.7593, 0.5, 0.6667, 0.5, 0.7222, 0.4688, 0.7222, 0.4688, 0.6667, 0.5, 0.7593, 0.5, 0.7778, 0.4688, 0.7778, 0.4687, 0.7593, 0.4688, 0.6667, 0.4688, 0.7222, 0.4375, 0.7222, 0.4375, 0.6667, 0.4687, 0.7593, 0.4688, 0.7778, 0.4375, 0.7778, 0.4375, 0.7593, 0.4375, 0.6667, 0.4375, 0.7222, 0.4062, 0.7222, 0.4062, 0.6667, 0.4375, 0.7593, 0.4375, 0.7778, 0.4062, 0.7778, 0.4062, 0.7593, 0.4062, 0.6667, 0.4062, 0.7222, 0.375, 0.7222, 0.375, 0.6667, 0.4062, 0.7593, 0.4062, 0.7778, 0.375, 0.7778, 0.375, 0.7593, 0.375, 0.6667, 0.375, 0.7222, 0.3438, 0.7222, 0.3438, 0.6667, 0.375, 0.7593, 0.375, 0.7778, 0.3438, 0.7778, 0.3438, 0.7593, 0.3438, 0.6667, 0.3438, 0.7222, 0.3125, 0.7222, 0.3125, 0.6667, 0.3438, 0.7593, 0.3438, 0.7778, 0.3125, 0.7778, 0.3125, 0.7593, 0.3125, 0.6667, 0.3125, 0.7222, 0.2812, 0.7222, 0.2812, 0.6667, 0.3125, 0.7593, 0.3125, 0.7778, 0.2812, 0.7778, 0.2812, 0.7593, 0.2812, 0.6667, 0.2812, 0.7222, 0.25, 0.7222, 0.25, 0.6667, 0.2812, 0.7593, 0.2812, 0.7778, 0.25, 0.7778, 0.25, 0.7593, 0.6562, 0.6667, 0.625, 0.6667, 0.625, 0.7222, 0.6562, 0.7222, 0.6562, 0.7593, 0.625, 0.7593, 0.625, 0.7778, 0.6562, 0.7778, 0.625, 0.6667, 0.5938, 0.6667, 0.5938, 0.7222, 0.625, 0.7222, 0.625, 0.7593, 0.5938, 0.7593, 0.5938, 0.7778, 0.625, 0.7778, 0.5938, 0.6667, 0.5625, 0.6667, 0.5625, 0.7222, 0.5938, 0.7222, 0.5938, 0.7593, 0.5625, 0.7593, 0.5625, 0.7778, 0.5938, 0.7778, 0.5625, 0.6667, 0.5312, 0.6667, 0.5312, 0.7222, 0.5625, 0.7222, 0.5625, 0.7593, 0.5312, 0.7593, 0.5312, 0.7778, 0.5625, 0.7778, 0.5312, 0.6667, 0.5, 0.6667, 0.5, 0.7222, 0.5312, 0.7222, 0.5312, 0.7593, 0.5, 0.7593, 0.5, 0.7778, 0.5312, 0.7778, 0.5, 0.6667, 0.4688, 0.6667, 0.4688, 0.7222, 0.5, 0.7222, 0.5, 0.7593, 0.4687, 0.7593, 0.4688, 0.7778, 0.5, 0.7778, 0.4688, 0.6667, 0.4375, 0.6667, 0.4375, 0.7222, 0.4688, 0.7222, 0.4687, 0.7593, 0.4375, 0.7593, 0.4375, 0.7778, 0.4688, 0.7778, 0.4375, 0.6667, 0.4062, 0.6667, 0.4062, 0.7222, 0.4375, 0.7222, 0.4375, 0.7593, 0.4062, 0.7593, 0.4062, 0.7778, 0.4375, 0.7778, 0.4062, 0.6667, 0.375, 0.6667, 0.375, 0.7222, 0.4062, 0.7222, 0.4062, 0.7593, 0.375, 0.7593, 0.375, 0.7778, 0.4062, 0.7778, 0.375, 0.6667, 0.3438, 0.6667, 0.3438, 0.7222, 0.375, 0.7222, 0.375, 0.7593, 0.3438, 0.7593, 0.3438, 0.7778, 0.375, 0.7778, 0.3438, 0.6667, 0.3125, 0.6667, 0.3125, 0.7222, 0.3438, 0.7222, 0.3438, 0.7593, 0.3125, 0.7593, 0.3125, 0.7778, 0.3438, 0.7778, 0.3125, 0.6667, 0.2812, 0.6667, 0.2812, 0.7222, 0.3125, 0.7222, 0.3125, 0.7593, 0.2812, 0.7593, 0.2812, 0.7778, 0.3125, 0.7778, 0.2812, 0.6667, 0.25, 0.6667, 0.25, 0.7222, 0.2812, 0.7222, 0.2812, 0.7593, 0.25, 0.7593, 0.25, 0.7778, 0.2812, 0.7778, 0.6563, 0.7593, 0.6562, 0.7778, 0.6562, 0.7778, 0.6562, 0.7593, 0.6562, 0.7593, 0.6562, 0.7778, 0.6562, 0.7778, 0.6563, 0.7593, 0.6562, 0.6667, 0.6562, 0.7222, 0.6562, 0.7222, 0.6562, 0.6667, 0.6562, 0.6667, 0.6562, 0.7222, 0.6562, 0.7222, 0.6562, 0.6667, 0.6562, 0.7407, 0.6562, 0.7222, 0.6562, 0.7222, 0.6562, 0.7407, 0.6562, 0.7407, 0.6562, 0.7222, 0.6562, 0.7222, 0.6562, 0.7407, 0.6562, 0.8333, 0.6562, 0.7778, 0.6563, 0.7778, 0.6562, 0.8333, 0.6562, 0.8333, 0.6563, 0.7778, 0.6562, 0.7778, 0.6562, 0.8333, 0.7357, 0.6667, 0.6725, 0.6667, 0.6725, 0.6667, 0.7357, 0.6667, 0.7357, 0.6667, 0.6725, 0.6667, 0.6725, 0.6667, 0.7357, 0.6667, 0.6655, 0.8333, 0.6725, 0.8333, 0.6725, 0.8333, 0.6655, 0.8333, 0.6655, 0.8333, 0.6725, 0.8333, 0.6725, 0.8333, 0.6655, 0.8333, 0.6655, 0.6667, 0.6725, 0.6667, 0.6725, 0.6667, 0.6655, 0.6667, 0.6655, 0.6667, 0.6725, 0.6667, 0.6725, 0.6667, 0.6655, 0.6667, 0.7357, 0.8333, 0.6725, 0.8333, 0.6725, 0.8333, 0.7357, 0.8333, 0.7357, 0.8333, 0.6725, 0.8333, 0.6725, 0.8333, 0.7357, 0.8333, 0.75, 0.6667, 0.7371, 0.6667, 0.7371, 0.6667, 0.75, 0.6667, 0.75, 0.6667, 0.7371, 0.6667, 0.7371, 0.6667, 0.75, 0.6667, 0.7357, 0.8333, 0.7371, 0.8333, 0.7371, 0.8333, 0.7357, 0.8333, 0.7357, 0.8333, 0.7371, 0.8333, 0.7371, 0.8333, 0.7357, 0.8333, 0.75, 0.8333, 0.7371, 0.8333, 0.7371, 0.8333, 0.75, 0.8333, 0.75, 0.8333, 0.7371, 0.8333, 0.7371, 0.8333, 0.75, 0.8333, 0.7357, 0.6667, 0.7371, 0.6667, 0.7371, 0.6667, 0.7357, 0.6667, 0.7357, 0.6667, 0.7371, 0.6667, 0.7371, 0.6667, 0.7357, 0.6667, 0.6725, 0.8333, 0.7357, 0.8333, 0.7357, 0.8333, 0.6725, 0.8333, 0.6725, 0.8333, 0.7357, 0.8333, 0.7357, 0.8333, 0.6725, 0.8333, 0.6725, 0.8333, 0.6655, 0.8333, 0.6655, 0.8333, 0.6725, 0.8333, 0.6725, 0.8333, 0.6655, 0.8333, 0.6655, 0.8333, 0.6725, 0.8333, 0.6725, 0.6667, 0.6655, 0.6667, 0.6655, 0.6667, 0.6725, 0.6667, 0.6725, 0.6667, 0.6655, 0.6667, 0.6655, 0.6667, 0.6725, 0.6667, 0.7371, 0.8333, 0.75, 0.8333, 0.75, 0.8333, 0.7371, 0.8333, 0.7371, 0.8333, 0.75, 0.8333, 0.75, 0.8333, 0.7371, 0.8333, 0.6562, 0.7222, 0.6562, 0.6667, 0.6562, 0.6667, 0.6562, 0.7222, 0.6562, 0.7222, 0.6562, 0.6667, 0.6562, 0.6667, 0.6562, 0.7222, 0.6725, 0.6667, 0.7357, 0.6667, 0.7357, 0.6667, 0.6725, 0.6667, 0.6725, 0.6667, 0.7357, 0.6667, 0.7357, 0.6667, 0.6725, 0.6667, 0.7371, 0.6667, 0.75, 0.6667, 0.75, 0.6667, 0.7371, 0.6667, 0.7371, 0.6667, 0.75, 0.6667, 0.75, 0.6667, 0.7371, 0.6667, 0.6562, 0.7778, 0.6562, 0.8333, 0.6562, 0.8333, 0.6562, 0.7778, 0.6562, 0.7778, 0.6562, 0.8333, 0.6562, 0.8333, 0.6562, 0.7778, 0.7371, 0.6667, 0.7357, 0.6667, 0.7357, 0.6667, 0.7371, 0.6667, 0.7371, 0.6667, 0.7357, 0.6667, 0.7357, 0.6667, 0.7371, 0.6667, 0.7371, 0.8333, 0.7357, 0.8333, 0.7357, 0.8333, 0.7371, 0.8333, 0.7371, 0.8333, 0.7357, 0.8333, 0.7357, 0.8333, 0.7371, 0.8333, 0.6563, 0.7778, 0.6562, 0.7593, 0.6562, 0.7593, 0.6562, 0.7778, 0.6562, 0.7593, 0.6562, 0.7407, 0.6562, 0.7407, 0.6562, 0.7593, 0.6562, 0.7778, 0.6562, 0.7593, 0.6562, 0.7593, 0.6563, 0.7778, 0.6562, 0.7593, 0.6562, 0.7407, 0.6562, 0.7407, 0.6562, 0.7593, 0.6562, 0.7222, 0.6562, 0.7407, 0.6563, 0.7407, 0.6562, 0.7222, 0.6562, 0.7407, 0.6562, 0.7593, 0.6563, 0.7593, 0.6563, 0.7407, 0.6562, 0.7222, 0.6563, 0.7407, 0.6562, 0.7407, 0.6562, 0.7222, 0.6563, 0.7407, 0.6563, 0.7593, 0.6562, 0.7593, 0.6562, 0.7407, 0.2812, 0.7222, 0.25, 0.7222, 0.25, 0.7407, 0.2812, 0.7407, 0.2812, 0.7407, 0.25, 0.7407, 0.25, 0.7593, 0.2812, 0.7593, 0.3125, 0.7222, 0.2812, 0.7222, 0.2812, 0.7407, 0.3125, 0.7407, 0.3125, 0.7407, 0.2812, 0.7407, 0.2812, 0.7593, 0.3125, 0.7593, 0.3438, 0.7222, 0.3125, 0.7222, 0.3125, 0.7407, 0.3438, 0.7407, 0.3438, 0.7407, 0.3125, 0.7407, 0.3125, 0.7593, 0.3438, 0.7593, 0.375, 0.7222, 0.3438, 0.7222, 0.3438, 0.7407, 0.375, 0.7407, 0.375, 0.7407, 0.3438, 0.7407, 0.3438, 0.7593, 0.375, 0.7593, 0.4062, 0.7222, 0.375, 0.7222, 0.375, 0.7407, 0.4062, 0.7407, 0.4062, 0.7407, 0.375, 0.7407, 0.375, 0.7593, 0.4062, 0.7593, 0.4375, 0.7222, 0.4062, 0.7222, 0.4062, 0.7407, 0.4375, 0.7407, 0.4375, 0.7407, 0.4062, 0.7407, 0.4062, 0.7593, 0.4375, 0.7593, 0.4688, 0.7222, 0.4375, 0.7222, 0.4375, 0.7407, 0.4687, 0.7407, 0.4687, 0.7407, 0.4375, 0.7407, 0.4375, 0.7593, 0.4687, 0.7593, 0.5, 0.7222, 0.4688, 0.7222, 0.4687, 0.7407, 0.5, 0.7407, 0.5, 0.7407, 0.4687, 0.7407, 0.4687, 0.7593, 0.5, 0.7593, 0.5312, 0.7222, 0.5, 0.7222, 0.5, 0.7407, 0.5312, 0.7407, 0.5312, 0.7407, 0.5, 0.7407, 0.5, 0.7593, 0.5312, 0.7593, 0.5625, 0.7222, 0.5312, 0.7222, 0.5312, 0.7407, 0.5625, 0.7407, 0.5625, 0.7407, 0.5312, 0.7407, 0.5312, 0.7593, 0.5625, 0.7593, 0.5938, 0.7222, 0.5625, 0.7222, 0.5625, 0.7407, 0.5938, 0.7407, 0.5938, 0.7407, 0.5625, 0.7407, 0.5625, 0.7593, 0.5938, 0.7593, 0.625, 0.7222, 0.5938, 0.7222, 0.5938, 0.7407, 0.625, 0.7407, 0.625, 0.7407, 0.5938, 0.7407, 0.5938, 0.7593, 0.625, 0.7593, 0.6562, 0.7222, 0.625, 0.7222, 0.625, 0.7407, 0.6562, 0.7407, 0.6562, 0.7407, 0.625, 0.7407, 0.625, 0.7593, 0.6562, 0.7593, 0.2812, 0.7222, 0.2812, 0.7407, 0.25, 0.7407, 0.25, 0.7222, 0.2812, 0.7407, 0.2812, 0.7593, 0.25, 0.7593, 0.25, 0.7407, 0.3125, 0.7222, 0.3125, 0.7407, 0.2812, 0.7407, 0.2812, 0.7222, 0.3125, 0.7407, 0.3125, 0.7593, 0.2812, 0.7593, 0.2812, 0.7407, 0.3438, 0.7222, 0.3438, 0.7407, 0.3125, 0.7407, 0.3125, 0.7222, 0.3438, 0.7407, 0.3438, 0.7593, 0.3125, 0.7593, 0.3125, 0.7407, 0.375, 0.7222, 0.375, 0.7407, 0.3438, 0.7407, 0.3438, 0.7222, 0.375, 0.7407, 0.375, 0.7593, 0.3438, 0.7593, 0.3438, 0.7407, 0.4062, 0.7222, 0.4062, 0.7407, 0.375, 0.7407, 0.375, 0.7222, 0.4062, 0.7407, 0.4062, 0.7593, 0.375, 0.7593, 0.375, 0.7407, 0.4375, 0.7222, 0.4375, 0.7407, 0.4062, 0.7407, 0.4062, 0.7222, 0.4375, 0.7407, 0.4375, 0.7593, 0.4062, 0.7593, 0.4062, 0.7407, 0.4688, 0.7222, 0.4687, 0.7407, 0.4375, 0.7407, 0.4375, 0.7222, 0.4687, 0.7407, 0.4687, 0.7593, 0.4375, 0.7593, 0.4375, 0.7407, 0.5, 0.7222, 0.5, 0.7407, 0.4687, 0.7407, 0.4688, 0.7222, 0.5, 0.7407, 0.5, 0.7593, 0.4687, 0.7593, 0.4687, 0.7407, 0.5312, 0.7222, 0.5312, 0.7407, 0.5, 0.7407, 0.5, 0.7222, 0.5312, 0.7407, 0.5312, 0.7593, 0.5, 0.7593, 0.5, 0.7407, 0.5625, 0.7222, 0.5625, 0.7407, 0.5312, 0.7407, 0.5312, 0.7222, 0.5625, 0.7407, 0.5625, 0.7593, 0.5312, 0.7593, 0.5312, 0.7407, 0.5938, 0.7222, 0.5937, 0.7407, 0.5625, 0.7407, 0.5625, 0.7222, 0.5937, 0.7407, 0.5938, 0.7593, 0.5625, 0.7593, 0.5625, 0.7407, 0.625, 0.7222, 0.625, 0.7407, 0.5937, 0.7407, 0.5938, 0.7222, 0.625, 0.7407, 0.625, 0.7593, 0.5938, 0.7593, 0.5937, 0.7407, 0.6562, 0.7222, 0.6562, 0.7407, 0.625, 0.7407, 0.625, 0.7222, 0.6562, 0.7407, 0.6562, 0.7593, 0.625, 0.7593, 0.625, 0.7407, 0.6563, 0.7778, 0.6563, 0.7593, 0.6562, 0.7593, 0.6562, 0.7778, 0.6563, 0.7593, 0.6562, 0.7407, 0.6562, 0.7407, 0.6562, 0.7593, 0.6562, 0.7778, 0.6562, 0.7593, 0.6563, 0.7593, 0.6563, 0.7778, 0.6562, 0.7593, 0.6562, 0.7407, 0.6562, 0.7407, 0.6563, 0.7593, 0.6562, 0.7222, 0.6562, 0.7407, 0.6562, 0.7407, 0.6562, 0.7222, 0.6562, 0.7407, 0.6562, 0.7593, 0.6563, 0.7593, 0.6562, 0.7407, 0.6562, 0.7222, 0.6562, 0.7407, 0.6562, 0.7407, 0.6562, 0.7222, 0.6562, 0.7407, 0.6562, 0.7593, 0.6562, 0.7593, 0.6562, 0.7407, 0.6562, 0.7778, 0.6562, 0.7593, 0.6562, 0.7593, 0.6562, 0.7778, 0.6562, 0.7593, 0.6562, 0.7407, 0.6562, 0.7407, 0.6562, 0.7593, 0.6562, 0.7222, 0.6562, 0.7407, 0.6562, 0.7407, 0.6562, 0.7222, 0.6562, 0.7407, 0.6563, 0.7593, 0.6562, 0.7593, 0.6562, 0.7407, 0.6562, 0.7222, 0.6563, 0.7407, 0.6562, 0.7407, 0.6562, 0.7222, 0.6563, 0.7407, 0.6563, 0.7593, 0.6562, 0.7593, 0.6562, 0.7407, 0.6562, 0.7222, 0.6562, 0.7407, 0.6562, 0.7407, 0.6562, 0.7222, 0.6562, 0.7407, 0.6562, 0.7593, 0.6562, 0.7593, 0.6562, 0.7407, 0.6562, 0.7778, 0.6562, 0.7593, 0.6562, 0.7593, 0.6562, 0.7778, 0.6562, 0.7593, 0.6562, 0.7407, 0.6562, 0.7407, 0.6562, 0.7593, 0.6725, 0.7222, 0.6655, 0.7222, 0.6655, 0.7407, 0.6725, 0.7407, 0.6725, 0.7407, 0.6655, 0.7407, 0.6655, 0.7593, 0.6725, 0.7593, 0.7371, 0.7222, 0.7357, 0.7222, 0.7357, 0.7407, 0.7371, 0.7407, 0.7371, 0.7407, 0.7357, 0.7407, 0.7357, 0.7593, 0.7371, 0.7593, 0.6725, 0.7222, 0.6725, 0.7407, 0.6655, 0.7407, 0.6655, 0.7222, 0.6725, 0.7407, 0.6725, 0.7593, 0.6655, 0.7593, 0.6655, 0.7407, 0.7371, 0.7222, 0.7371, 0.7407, 0.7357, 0.7407, 0.7357, 0.7222, 0.7371, 0.7407, 0.7371, 0.7593, 0.7357, 0.7593, 0.7357, 0.7407, 0.6562, 0.7778, 0.6562, 0.7593, 0.6562, 0.7593, 0.6562, 0.7778, 0.6562, 0.7593, 0.6562, 0.7407, 0.6562, 0.7407, 0.6562, 0.7593, 0.75, 0.7222, 0.75, 0.7407, 0.7371, 0.7407, 0.7371, 0.7222, 0.75, 0.7407, 0.75, 0.7593, 0.7371, 0.7593, 0.7371, 0.7407, 0.75, 0.7222, 0.7371, 0.7222, 0.7371, 0.7407, 0.75, 0.7407, 0.75, 0.7407, 0.7371, 0.7407, 0.7371, 0.7593, 0.75, 0.7593, 0.7357, 0.7222, 0.7357, 0.7407, 0.6725, 0.7407, 0.6725, 0.7222, 0.7357, 0.7407, 0.7357, 0.7593, 0.6725, 0.7593, 0.6725, 0.7407, 0.7357, 0.7222, 0.6725, 0.7222, 0.6725, 0.7407, 0.7357, 0.7407, 0.7357, 0.7407, 0.6725, 0.7407, 0.6725, 0.7593, 0.7357, 0.7593, 0.6562, 0.7222, 0.6562, 0.7407, 0.6562, 0.7407, 0.6562, 0.7222, 0.6562, 0.7407, 0.6562, 0.7593, 0.6562, 0.7593, 0.6562, 0.7407, 0.6562, 0.7778, 0.6562, 0.7593, 0.6562, 0.7593, 0.6562, 0.7778, 0.6562, 0.7593, 0.6562, 0.7407, 0.6562, 0.7407, 0.6562, 0.7593, 0.6562, 0.7778, 0.6562, 0.7593, 0.6562, 0.7593, 0.6562, 0.7778, 0.6562, 0.7593, 0.6562, 0.7407, 0.6562, 0.7407, 0.6562, 0.7593, 0.6562, 0.7222, 0.6562, 0.7407, 0.6562, 0.7407, 0.6562, 0.7222, 0.6562, 0.7407, 0.6562, 0.7593, 0.6562, 0.7593, 0.6562, 0.7407, 0.6562, 0.7778, 0.6562, 0.7593, 0.6562, 0.7593, 0.6562, 0.7778, 0.6562, 0.7593, 0.6562, 0.7407, 0.6562, 0.7407, 0.6562, 0.7593, 0.6562, 0.7222, 0.6562, 0.7407, 0.6563, 0.7407, 0.6562, 0.7222, 0.6562, 0.7407, 0.6562, 0.7593, 0.6563, 0.7593, 0.6563, 0.7407])
me_cylinder_002.materials.append(mat_red_rubber)
me_cylinder_002.materials.append(mat_light_wood)
me_cylinder_002.materials.append(mat_black_rubber)
me_cylinder_002.materials.append(mat_drak_wood)
me_cylinder_002.materials.append(mat_metal)
me_cylinder_002.use_remesh_fix_poles = True
me_cylinder_002.use_remesh_preserve_attributes = False
me_cylinder_002.update()

# ---- objects
ob_paddle = bpy.data.objects.new('Paddle', me_cylinder_002)

# ---- transforms, parenting, visibility, modifiers, constraints
ob_paddle.location = (0.0, 0.0, 0.0)
ob_paddle.rotation_euler = (-0.0, 1.571, 0.0)
ob_paddle.scale = (0.5, 0.5, 0.5)

# ---- collection membership
col_collection.objects.link(ob_paddle)

# ---- scene / render settings (as saved in the file)
scene.frame_start = 1; scene.frame_end = 250; scene.frame_set(3)
scene.render.engine = 'BLENDER_EEVEE_NEXT'
scene.cycles.sampling_pattern = 'TABULATED_SOBOL'
scene.cycles.use_light_tree = False
scene.view_settings.view_transform = 'Filmic'
bpy.context.view_layer.update()

# ---- added for rendering (the .blend has no active camera and no usable light): camera, sun
cam_auto = bpy.data.cameras.new('AutoCamera')
cam_auto.lens = 50.0
cam_auto.sensor_width = 36.0
cam_auto.clip_end = 1000.0
ob_auto_camera = bpy.data.objects.new('AutoCamera', cam_auto)
scene.collection.objects.link(ob_auto_camera)
ob_auto_camera.location = (0.287561, -0.345074, 0.181213)
ob_auto_camera.rotation_euler = (1.09748, -7.21219e-08, 0.694738)
scene.camera = ob_auto_camera
light_auto_sun = bpy.data.lights.new('AutoSun', 'SUN')
light_auto_sun.energy = 3.0
light_auto_sun.angle = 0.0523599
ob_auto_sun = bpy.data.objects.new('AutoSun', light_auto_sun)
scene.collection.objects.link(ob_auto_sun)
ob_auto_sun.rotation_euler = (0.872665, 0.174533, 0.523599)
bpy.context.view_layer.update()
